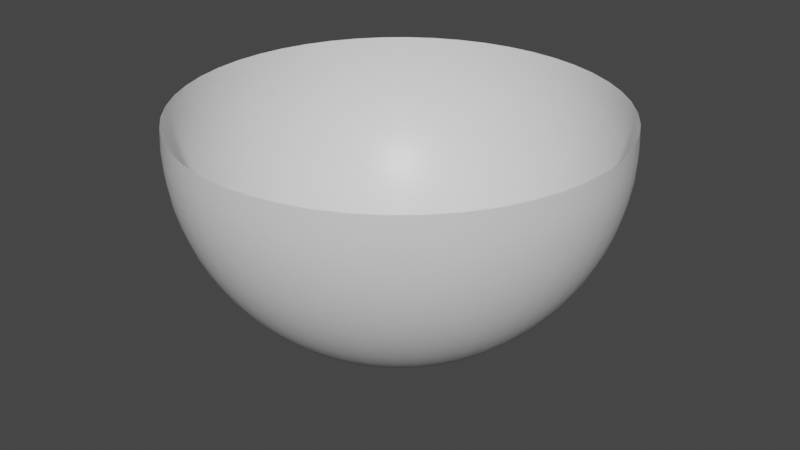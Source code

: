 # Source: CloudSphere.blend  (saved by Blender 3.2.14; exported with 4.5.12 LTS)
import bpy
from mathutils import Matrix  # noqa: F401  (used for matrix-valued properties, if any)

bpy.ops.wm.read_factory_settings(use_empty=True)
scene = bpy.context.scene
scene.name = 'Scene'

# ---- collections
col_collection = bpy.data.collections.new('Collection'); scene.collection.children.link(col_collection)

# ---- materials (node trees are filled in below, after node groups)
mat_material = bpy.data.materials.new('Material')
mat_material.alpha_threshold = 0.0
mat_material.use_transparent_shadow = False
mat_material.line_color = (0.0, 0.0, 0.0, 1.0)

# ---- material node trees
mat_material.use_nodes = True; mat_material.node_tree.nodes.clear()
_N = mat_material.node_tree.nodes; _L = mat_material.node_tree.links
n0 = _N.new('ShaderNodeOutputMaterial'); n0.name = 'Material Output'; n0.location = (300, 300)
n1 = _N.new('ShaderNodeBsdfPrincipled'); n1.name = 'Principled BSDF'; n1.location = (10, 300)
n1.distribution = 'GGX'
n1.subsurface_method = 'BURLEY'
n1.inputs[2].default_value = 0.4
n1.inputs[3].default_value = 1.45
n1.inputs[27].default_value = (0.0, 0.0, 0.0, 1.0)
n1.inputs[28].default_value = 1.0
_L.new(n1.outputs[0], n0.inputs[0])
n0.is_active_output = True

# ---- world
world_world = bpy.data.worlds.new('World'); scene.world = world_world
world_world.use_nodes = True; world_world.node_tree.nodes.clear()
_N = world_world.node_tree.nodes; _L = world_world.node_tree.links
n0 = _N.new('ShaderNodeOutputWorld'); n0.name = 'World Output'; n0.location = (300, 300)
n1 = _N.new('ShaderNodeBackground'); n1.name = 'Background'; n1.location = (10, 300)
n1.inputs[0].default_value = (0.05088, 0.05088, 0.05088, 1.0)
_L.new(n1.outputs[0], n0.inputs[0])
n0.is_active_output = True
world_world.color = (0.05088, 0.05088, 0.05088)
world_world.use_sun_shadow = False
world_world.sun_shadow_jitter_overblur = 0.0

# ---- meshes
me_cloudsphere = bpy.data.meshes.new('CloudSphere')
me_cloudsphere.from_pydata([(0.0, 0.9952, 0.09802), (0.0, 1.0, -1.629e-07), (0.0, 0.9808, -0.1951), (0.0, 0.9569, -0.2903), (0.0, 0.9239, -0.3827), (0.0, 0.8819, -0.4714), (0.0, 0.8315, -0.5556), (0.0, 0.773, -0.6344), (0.0, 0.7071, -0.7071), (0.0, 0.6344, -0.773), (0.0, 0.5556, -0.8315), (0.0, 0.4714, -0.8819), (0.0, 0.3827, -0.9239), (0.0, 0.2903, -0.9569), (0.0, 0.1951, -0.9808), (-3.545e-08, 0.007681, -0.9952), (0.1299, 0.9867, 0.09802), (0.1305, 0.9914, -1.629e-07), (0.1299, 0.9867, -0.09802), (0.128, 0.9724, -0.1951), (0.1249, 0.9488, -0.2903), (0.1206, 0.916, -0.3827), (0.1151, 0.8744, -0.4714), (0.1085, 0.8244, -0.5556), (0.1009, 0.7664, -0.6344), (0.0923, 0.7011, -0.7071), (0.0828, 0.629, -0.773), (0.07252, 0.5508, -0.8315), (0.06153, 0.4674, -0.8819), (0.04995, 0.3794, -0.9239), (0.03789, 0.2878, -0.9569), (0.02546, 0.1934, -0.9808), (0.001003, 0.007615, -0.9952), (0.2576, 0.9613, 0.09802), (0.2588, 0.9659, -1.629e-07), (0.2576, 0.9613, -0.09802), (0.2538, 0.9474, -0.1951), (0.2477, 0.9243, -0.2903), (0.2391, 0.8924, -0.3827), (0.2283, 0.8519, -0.4714), (0.2152, 0.8031, -0.5556), (0.2001, 0.7467, -0.6344), (0.183, 0.683, -0.7071), (0.1642, 0.6128, -0.773), (0.1438, 0.5366, -0.8315), (0.122, 0.4553, -0.8819), (0.09905, 0.3696, -0.9239), (0.07513, 0.2804, -0.9569), (0.05049, 0.1884, -0.9808), (0.001988, 0.007419, -0.9952), (0.3808, 0.9194, 0.09802), (0.3827, 0.9239, -1.629e-07), (0.3808, 0.9194, -0.09802), (0.3753, 0.9061, -0.1951), (0.3662, 0.8841, -0.2903), (0.3536, 0.8536, -0.3827), (0.3375, 0.8148, -0.4714), (0.3182, 0.7682, -0.5556), (0.2958, 0.7142, -0.6344), (0.2706, 0.6533, -0.7071), (0.2428, 0.5861, -0.773), (0.2126, 0.5133, -0.8315), (0.1804, 0.4355, -0.8819), (0.1464, 0.3536, -0.9239), (0.1111, 0.2682, -0.9569), (0.07466, 0.1802, -0.9808), (0.00294, 0.007096, -0.9952), (0.4976, 0.8619, 0.09802), (0.5, 0.866, -1.629e-07), (0.4976, 0.8619, -0.09802), (0.4904, 0.8494, -0.1951), (0.4785, 0.8287, -0.2903), (0.4619, 0.8001, -0.3827), (0.441, 0.7638, -0.4714), (0.4157, 0.7201, -0.5556), (0.3865, 0.6694, -0.6344), (0.3536, 0.6124, -0.7071), (0.3172, 0.5494, -0.773), (0.2778, 0.4811, -0.8315), (0.2357, 0.4082, -0.8819), (0.1913, 0.3314, -0.9239), (0.1451, 0.2514, -0.9569), (0.09755, 0.169, -0.9808), (0.003841, 0.006652, -0.9952), (0.6058, 0.7895, 0.09802), (0.6088, 0.7934, -1.629e-07), (0.6058, 0.7895, -0.09802), (0.5971, 0.7781, -0.1951), (0.5825, 0.7592, -0.2903), (0.5624, 0.733, -0.3827), (0.5369, 0.6997, -0.4714), (0.5062, 0.6596, -0.5556), (0.4706, 0.6133, -0.6344), (0.4305, 0.561, -0.7071), (0.3862, 0.5033, -0.773), (0.3382, 0.4408, -0.8315), (0.287, 0.374, -0.8819), (0.233, 0.3036, -0.9239), (0.1767, 0.2303, -0.9569), (0.1188, 0.1548, -0.9808), (0.004676, 0.006094, -0.9952), (0.7037, 0.7037, 0.09802), (0.7071, 0.7071, -1.629e-07), (0.7037, 0.7037, -0.09802), (0.6935, 0.6935, -0.1951), (0.6767, 0.6767, -0.2903), (0.6533, 0.6533, -0.3827), (0.6236, 0.6236, -0.4714), (0.5879, 0.5879, -0.5556), (0.5466, 0.5466, -0.6344), (0.5, 0.5, -0.7071), (0.4486, 0.4486, -0.773), (0.3928, 0.3928, -0.8315), (0.3333, 0.3333, -0.8819), (0.2706, 0.2706, -0.9239), (0.2053, 0.2053, -0.9569), (0.1379, 0.1379, -0.9808), (0.005432, 0.005431, -0.9952), (0.7895, 0.6058, 0.09802), (0.7934, 0.6088, -1.629e-07), (0.7895, 0.6058, -0.09802), (0.7781, 0.5971, -0.1951), (0.7592, 0.5825, -0.2903), (0.733, 0.5624, -0.3827), (0.6997, 0.5369, -0.4714), (0.6596, 0.5062, -0.5556), (0.6133, 0.4706, -0.6344), (0.561, 0.4305, -0.7071), (0.5033, 0.3862, -0.773), (0.4408, 0.3382, -0.8315), (0.374, 0.287, -0.8819), (0.3036, 0.233, -0.9239), (0.2303, 0.1767, -0.9569), (0.1548, 0.1188, -0.9808), (0.006094, 0.004676, -0.9952), (0.8619, 0.4976, 0.09802), (0.866, 0.5, -1.629e-07), (0.8619, 0.4976, -0.09802), (0.8494, 0.4904, -0.1951), (0.8287, 0.4785, -0.2903), (0.8001, 0.4619, -0.3827), (0.7638, 0.441, -0.4714), (0.7201, 0.4157, -0.5556), (0.6694, 0.3865, -0.6344), (0.6124, 0.3536, -0.7071), (0.5494, 0.3172, -0.773), (0.4811, 0.2778, -0.8315), (0.4082, 0.2357, -0.8819), (0.3314, 0.1913, -0.9239), (0.2514, 0.1451, -0.9569), (0.169, 0.09754, -0.9808), (0.006653, 0.00384, -0.9952), (0.9194, 0.3808, 0.09802), (0.9239, 0.3827, -1.629e-07), (0.9194, 0.3808, -0.09802), (0.9061, 0.3753, -0.1951), (0.8841, 0.3662, -0.2903), (0.8536, 0.3536, -0.3827), (0.8148, 0.3375, -0.4714), (0.7682, 0.3182, -0.5556), (0.7142, 0.2958, -0.6344), (0.6533, 0.2706, -0.7071), (0.5861, 0.2428, -0.773), (0.5133, 0.2126, -0.8315), (0.4355, 0.1804, -0.8819), (0.3536, 0.1464, -0.9239), (0.2682, 0.1111, -0.9569), (0.1802, 0.07466, -0.9808), (0.007097, 0.002939, -0.9952), (0.9613, 0.2576, 0.09802), (0.9659, 0.2588, -1.629e-07), (0.9613, 0.2576, -0.09802), (0.9474, 0.2538, -0.1951), (0.9243, 0.2477, -0.2903), (0.8924, 0.2391, -0.3827), (0.8519, 0.2283, -0.4714), (0.8031, 0.2152, -0.5556), (0.7467, 0.2001, -0.6344), (0.683, 0.183, -0.7071), (0.6128, 0.1642, -0.773), (0.5366, 0.1438, -0.8315), (0.4553, 0.122, -0.8819), (0.3696, 0.09905, -0.9239), (0.2804, 0.07513, -0.9569), (0.1884, 0.05049, -0.9808), (0.00742, 0.001987, -0.9952), (0.9867, 0.1299, 0.09802), (0.9914, 0.1305, -1.629e-07), (0.9867, 0.1299, -0.09802), (0.9724, 0.128, -0.1951), (0.9488, 0.1249, -0.2903), (0.916, 0.1206, -0.3827), (0.8744, 0.1151, -0.4714), (0.8244, 0.1085, -0.5556), (0.7664, 0.1009, -0.6344), (0.7011, 0.0923, -0.7071), (0.629, 0.0828, -0.773), (0.5508, 0.07252, -0.8315), (0.4674, 0.06153, -0.8819), (0.3794, 0.04995, -0.9239), (0.2878, 0.03789, -0.9569), (0.1934, 0.02546, -0.9808), (0.007616, 0.001002, -0.9952), (0.9952, -9.307e-07, 0.09802), (1.0, -9.009e-07, -1.629e-07), (0.9952, -9.307e-07, -0.09802), (0.9808, -8.711e-07, -0.1951), (0.9569, -8.264e-07, -0.2903), (0.9239, -9.456e-07, -0.3827), (0.8819, -8.637e-07, -0.4714), (0.8315, -8.339e-07, -0.5556), (0.773, -8.637e-07, -0.6344), (0.7071, -8.786e-07, -0.7071), (0.6344, -8.86e-07, -0.773), (0.5556, -7.892e-07, -0.8315), (0.4714, -8.19e-07, -0.8819), (0.3827, -8.376e-07, -0.9239), (0.2903, -7.817e-07, -0.9569), (0.1951, -7.966e-07, -0.9808), (0.007682, -7.98e-07, -0.9952), (0.9867, -0.1299, 0.09802), (0.9914, -0.1305, -1.629e-07), (0.9867, -0.1299, -0.09802), (0.9724, -0.128, -0.1951), (0.9488, -0.1249, -0.2903), (0.916, -0.1206, -0.3827), (0.8744, -0.1151, -0.4714), (0.8244, -0.1085, -0.5556), (0.7664, -0.1009, -0.6344), (0.7011, -0.0923, -0.7071), (0.629, -0.08281, -0.773), (0.5508, -0.07252, -0.8315), (0.4674, -0.06153, -0.8819), (0.3794, -0.04995, -0.9239), (0.2878, -0.03789, -0.9569), (0.1934, -0.02547, -0.9808), (0.007616, -0.001003, -0.9952), (0.9613, -0.2576, 0.09802), (0.9659, -0.2588, -1.629e-07), (0.9613, -0.2576, -0.09802), (0.9474, -0.2538, -0.1951), (0.9243, -0.2477, -0.2903), (0.8924, -0.2391, -0.3827), (0.8519, -0.2283, -0.4714), (0.8031, -0.2152, -0.5556), (0.7467, -0.2001, -0.6344), (0.683, -0.183, -0.7071), (0.6128, -0.1642, -0.773), (0.5366, -0.1438, -0.8315), (0.4553, -0.122, -0.8819), (0.3696, -0.09905, -0.9239), (0.2804, -0.07513, -0.9569), (0.1884, -0.05049, -0.9808), (0.00742, -0.001989, -0.9952), (0.9194, -0.3808, 0.09802), (0.9239, -0.3827, -1.629e-07), (0.9194, -0.3808, -0.09802), (0.9061, -0.3753, -0.1951), (0.8841, -0.3662, -0.2903), (0.8536, -0.3536, -0.3827), (0.8148, -0.3375, -0.4714), (0.7682, -0.3182, -0.5556), (0.7142, -0.2958, -0.6344), (0.6533, -0.2706, -0.7071), (0.5861, -0.2428, -0.773), (0.5133, -0.2126, -0.8315), (0.4355, -0.1804, -0.8819), (0.3536, -0.1464, -0.9239), (0.2682, -0.1111, -0.9569), (0.1802, -0.07466, -0.9808), (0.007097, -0.00294, -0.9952), (0.8619, -0.4976, 0.09802), (0.866, -0.5, -1.629e-07), (0.8619, -0.4976, -0.09802), (0.8494, -0.4904, -0.1951), (0.8287, -0.4785, -0.2903), (0.8001, -0.4619, -0.3827), (0.7638, -0.441, -0.4714), (0.7201, -0.4157, -0.5556), (0.6694, -0.3865, -0.6344), (0.6124, -0.3536, -0.7071), (0.5494, -0.3172, -0.773), (0.4811, -0.2778, -0.8315), (0.4082, -0.2357, -0.8819), (0.3314, -0.1913, -0.9239), (0.2514, -0.1451, -0.9569), (0.169, -0.09755, -0.9808), (0.006653, -0.003842, -0.9952), (0.7895, -0.6058, 0.09802), (0.7934, -0.6088, -1.629e-07), (0.7895, -0.6058, -0.09802), (0.7781, -0.5971, -0.1951), (0.7592, -0.5825, -0.2903), (0.733, -0.5624, -0.3827), (0.6997, -0.5369, -0.4714), (0.6597, -0.5062, -0.5556), (0.6133, -0.4706, -0.6344), (0.561, -0.4305, -0.7071), (0.5033, -0.3862, -0.773), (0.4408, -0.3382, -0.8315), (0.374, -0.287, -0.8819), (0.3036, -0.233, -0.9239), (0.2303, -0.1767, -0.9569), (0.1548, -0.1188, -0.9808), (0.006094, -0.004677, -0.9952), (0.7037, -0.7037, 0.09802), (0.7071, -0.7071, -1.629e-07), (0.7037, -0.7037, -0.09802), (0.6935, -0.6935, -0.1951), (0.6767, -0.6767, -0.2903), (0.6533, -0.6533, -0.3827), (0.6236, -0.6236, -0.4714), (0.5879, -0.5879, -0.5556), (0.5466, -0.5466, -0.6344), (0.5, -0.5, -0.7071), (0.4486, -0.4486, -0.773), (0.3928, -0.3928, -0.8315), (0.3333, -0.3333, -0.8819), (0.2706, -0.2706, -0.9239), (0.2053, -0.2053, -0.9569), (0.1379, -0.138, -0.9808), (0.005432, -0.005433, -0.9952), (0.6058, -0.7895, 0.09802), (0.6088, -0.7934, -1.629e-07), (0.6058, -0.7895, -0.09802), (0.5971, -0.7781, -0.1951), (0.5825, -0.7592, -0.2903), (0.5624, -0.733, -0.3827), (0.5369, -0.6997, -0.4714), (0.5062, -0.6597, -0.5556), (0.4706, -0.6133, -0.6344), (0.4305, -0.561, -0.7071), (0.3862, -0.5033, -0.773), (0.3382, -0.4408, -0.8315), (0.287, -0.374, -0.8819), (0.233, -0.3036, -0.9239), (0.1767, -0.2303, -0.9569), (0.1188, -0.1548, -0.9808), (0.004676, -0.006095, -0.9952), (0.4976, -0.8619, 0.09802), (0.5, -0.866, -1.629e-07), (0.4976, -0.8619, -0.09802), (0.4904, -0.8494, -0.1951), (0.4785, -0.8287, -0.2903), (0.4619, -0.8001, -0.3827), (0.441, -0.7638, -0.4714), (0.4157, -0.7201, -0.5556), (0.3865, -0.6694, -0.6344), (0.3536, -0.6124, -0.7071), (0.3172, -0.5494, -0.773), (0.2778, -0.4811, -0.8315), (0.2357, -0.4082, -0.8819), (0.1913, -0.3314, -0.9239), (0.1451, -0.2514, -0.9569), (0.09755, -0.169, -0.9808), (0.003841, -0.006653, -0.9952), (0.3808, -0.9194, 0.09802), (0.3827, -0.9239, -1.629e-07), (0.3808, -0.9194, -0.09802), (0.3753, -0.9061, -0.1951), (0.3662, -0.8841, -0.2903), (0.3536, -0.8536, -0.3827), (0.3375, -0.8148, -0.4714), (0.3182, -0.7682, -0.5556), (0.2958, -0.7142, -0.6344), (0.2706, -0.6533, -0.7071), (0.2428, -0.5861, -0.773), (0.2126, -0.5133, -0.8315), (0.1804, -0.4355, -0.8819), (0.1464, -0.3536, -0.9239), (0.1111, -0.2682, -0.9569), (0.07466, -0.1802, -0.9808), (0.00294, -0.007098, -0.9952), (0.2576, -0.9613, 0.09802), (0.2588, -0.9659, -1.629e-07), (0.2576, -0.9613, -0.09802), (0.2538, -0.9474, -0.1951), (0.2477, -0.9243, -0.2903), (0.2391, -0.8924, -0.3827), (0.2283, -0.8519, -0.4714), (0.2152, -0.8031, -0.5556), (0.2001, -0.7467, -0.6344), (0.183, -0.683, -0.7071), (0.1642, -0.6128, -0.773), (0.1438, -0.5366, -0.8315), (0.122, -0.4553, -0.8819), (0.09905, -0.3696, -0.9239), (0.07513, -0.2804, -0.9569), (0.05049, -0.1884, -0.9808), (0.001988, -0.007421, -0.9952), (0.1299, -0.9867, 0.09802), (0.1305, -0.9914, -1.629e-07), (0.1299, -0.9867, -0.09802), (0.128, -0.9724, -0.1951), (0.1249, -0.9488, -0.2903), (0.1206, -0.916, -0.3827), (0.1151, -0.8744, -0.4714), (0.1085, -0.8244, -0.5556), (0.1009, -0.7664, -0.6344), (0.0923, -0.7011, -0.7071), (0.08281, -0.629, -0.773), (0.07252, -0.5508, -0.8315), (0.06153, -0.4674, -0.8819), (0.04995, -0.3794, -0.9239), (0.03789, -0.2878, -0.9569), (0.02546, -0.1934, -0.9808), (0.001003, -0.007617, -0.9952), (-2.934e-08, -0.9952, 0.09802), (-1.187e-07, -1.0, -1.629e-07), (-2.934e-08, -0.9952, -0.09802), (3.026e-08, -0.9808, -0.1951), (4.517e-08, -0.9569, -0.2903), (-1.635e-07, -0.9239, -0.3827), (-3.679e-08, -0.8819, -0.4714), (1.122e-07, -0.8315, -0.5556), (1.122e-07, -0.773, -0.6344), (-1.262e-07, -0.7071, -0.7071), (-2.189e-08, -0.6344, -0.773), (8.987e-08, -0.5556, -0.8315), (-6.988e-09, -0.4714, -0.8819), (1.536e-08, -0.3827, -0.9239), (6.379e-08, -0.2903, -0.9569), (2.468e-08, -0.1951, -0.9808), (-3.716e-08, -0.007683, -0.9952), (-0.1299, -0.9867, 0.09802), (-0.1305, -0.9914, -1.629e-07), (-0.1299, -0.9867, -0.09802), (-0.128, -0.9724, -0.1951), (-0.1249, -0.9488, -0.2903), (-0.1206, -0.916, -0.3827), (-0.1151, -0.8744, -0.4714), (-0.1085, -0.8244, -0.5556), (-0.1009, -0.7664, -0.6344), (-0.0923, -0.7011, -0.7071), (-0.08281, -0.629, -0.773), (-0.07252, -0.5508, -0.8315), (-0.06153, -0.4674, -0.8819), (-0.04995, -0.3794, -0.9239), (-0.03789, -0.2878, -0.9569), (-0.02546, -0.1934, -0.9808), (-0.001003, -0.007617, -0.9952), (-0.2576, -0.9613, 0.09802), (-0.2588, -0.9659, -1.629e-07), (-0.2576, -0.9613, -0.09802), (-0.2538, -0.9474, -0.1951), (-0.2477, -0.9243, -0.2903), (-0.2391, -0.8924, -0.3827), (-0.2283, -0.8519, -0.4714), (-0.2152, -0.8031, -0.5556), (-0.2001, -0.7467, -0.6344), (-0.183, -0.683, -0.7071), (-0.1642, -0.6128, -0.773), (-0.1438, -0.5366, -0.8315), (-0.122, -0.4553, -0.8819), (-0.09905, -0.3696, -0.9239), (-0.07513, -0.2804, -0.9569), (-0.05049, -0.1884, -0.9808), (-0.001988, -0.007421, -0.9952), (-0.3808, -0.9194, 0.09802), (-0.3827, -0.9239, -1.629e-07), (-0.3808, -0.9194, -0.09802), (-0.3753, -0.9061, -0.1951), (-0.3662, -0.8841, -0.2903), (-0.3536, -0.8536, -0.3827), (-0.3375, -0.8148, -0.4714), (-0.3182, -0.7682, -0.5556), (-0.2958, -0.7142, -0.6344), (-0.2706, -0.6533, -0.7071), (-0.2428, -0.5861, -0.773), (-0.2126, -0.5133, -0.8315), (-0.1804, -0.4355, -0.8819), (-0.1464, -0.3536, -0.9239), (-0.1111, -0.2682, -0.9569), (-0.07466, -0.1802, -0.9808), (-0.00294, -0.007098, -0.9952), (-0.4976, -0.8619, 0.09802), (-0.5, -0.866, -1.629e-07), (-0.4976, -0.8619, -0.09802), (-0.4904, -0.8494, -0.1951), (-0.4785, -0.8287, -0.2903), (-0.4619, -0.8001, -0.3827), (-0.441, -0.7638, -0.4714), (-0.4157, -0.7201, -0.5556), (-0.3865, -0.6694, -0.6344), (-0.3536, -0.6124, -0.7071), (-0.3172, -0.5494, -0.773), (-0.2778, -0.4811, -0.8315), (-0.2357, -0.4082, -0.8819), (-0.1913, -0.3314, -0.9239), (-0.1451, -0.2514, -0.9569), (-0.09755, -0.169, -0.9808), (-0.003841, -0.006653, -0.9952), (-0.6058, -0.7895, 0.09802), (-0.6088, -0.7934, -1.629e-07), (-0.6058, -0.7895, -0.09802), (-0.5971, -0.7781, -0.1951), (-0.5825, -0.7592, -0.2903), (-0.5624, -0.733, -0.3827), (-0.5369, -0.6997, -0.4714), (-0.5062, -0.6597, -0.5556), (-0.4706, -0.6133, -0.6344), (-0.4305, -0.561, -0.7071), (-0.3862, -0.5033, -0.773), (-0.3382, -0.4408, -0.8315), (-0.287, -0.374, -0.8819), (-0.233, -0.3036, -0.9239), (-0.1767, -0.2303, -0.9569), (-0.1188, -0.1548, -0.9808), (-0.004676, -0.006095, -0.9952), (-0.7037, -0.7037, 0.09802), (-0.7071, -0.7071, -1.629e-07), (-0.7037, -0.7037, -0.09802), (-0.6935, -0.6935, -0.1951), (-0.6767, -0.6767, -0.2903), (-0.6533, -0.6533, -0.3827), (-0.6236, -0.6236, -0.4714), (-0.5879, -0.5879, -0.5556), (-0.5466, -0.5466, -0.6344), (-0.5, -0.5, -0.7071), (-0.4486, -0.4486, -0.773), (-0.3928, -0.3928, -0.8315), (-0.3333, -0.3333, -0.8819), (-0.2706, -0.2706, -0.9239), (-0.2053, -0.2053, -0.9569), (-0.1379, -0.138, -0.9808), (-0.005432, -0.005433, -0.9952), (-0.7895, -0.6058, 0.09802), (-0.7934, -0.6088, -1.629e-07), (-0.7895, -0.6058, -0.09802), (-0.7781, -0.5971, -0.1951), (-0.7592, -0.5825, -0.2903), (-0.733, -0.5624, -0.3827), (-0.6997, -0.5369, -0.4714), (-0.6597, -0.5062, -0.5556), (-0.6133, -0.4706, -0.6344), (-0.561, -0.4305, -0.7071), (-0.5033, -0.3862, -0.773), (-0.4408, -0.3382, -0.8315), (-0.374, -0.287, -0.8819), (-0.3036, -0.233, -0.9239), (-0.2303, -0.1767, -0.9569), (-0.1548, -0.1188, -0.9808), (-0.006094, -0.004677, -0.9952), (-0.8619, -0.4976, 0.09802), (-0.866, -0.5, -1.629e-07), (-0.8619, -0.4976, -0.09802), (-0.8494, -0.4904, -0.1951), (-0.8287, -0.4785, -0.2903), (-0.8001, -0.4619, -0.3827), (-0.7638, -0.441, -0.4714), (-0.7201, -0.4157, -0.5556), (-0.6694, -0.3865, -0.6344), (-0.6124, -0.3536, -0.7071), (-0.5494, -0.3172, -0.773), (-0.4811, -0.2778, -0.8315), (-0.4082, -0.2357, -0.8819), (-0.3314, -0.1913, -0.9239), (-0.2514, -0.1451, -0.9569), (-0.169, -0.09755, -0.9808), (-0.006653, -0.003842, -0.9952), (-0.9194, -0.3808, 0.09802), (-0.9239, -0.3827, -1.629e-07), (-0.9194, -0.3808, -0.09802), (-0.9061, -0.3753, -0.1951), (-0.8841, -0.3662, -0.2903), (-0.8536, -0.3536, -0.3827), (-0.8148, -0.3375, -0.4714), (-0.7682, -0.3182, -0.5556), (-0.7142, -0.2958, -0.6344), (-0.6533, -0.2706, -0.7071), (-0.5861, -0.2428, -0.773), (-0.5133, -0.2126, -0.8315), (-0.4355, -0.1804, -0.8819), (-0.3536, -0.1464, -0.9239), (-0.2682, -0.1111, -0.9569), (-0.1802, -0.07466, -0.9808), (-0.007097, -0.00294, -0.9952), (-0.9613, -0.2576, 0.09802), (-0.9659, -0.2588, -1.629e-07), (-0.9613, -0.2576, -0.09802), (-0.9474, -0.2538, -0.1951), (-0.9243, -0.2477, -0.2903), (-0.8924, -0.2391, -0.3827), (-0.8519, -0.2283, -0.4714), (-0.8031, -0.2152, -0.5556), (-0.7467, -0.2001, -0.6344), (-0.683, -0.183, -0.7071), (-0.6128, -0.1642, -0.773), (-0.5366, -0.1438, -0.8315), (-0.4553, -0.122, -0.8819), (-0.3696, -0.09905, -0.9239), (-0.2804, -0.07513, -0.9569), (-0.1884, -0.05049, -0.9808), (-0.00742, -0.001989, -0.9952), (-0.9867, -0.1299, 0.09802), (-0.9914, -0.1305, -1.629e-07), (-0.9867, -0.1299, -0.09802), (-0.9724, -0.128, -0.1951), (-0.9488, -0.1249, -0.2903), (-0.916, -0.1206, -0.3827), (-0.8744, -0.1151, -0.4714), (-0.8244, -0.1085, -0.5556), (-0.7664, -0.1009, -0.6344), (-0.7011, -0.0923, -0.7071), (-0.629, -0.08281, -0.773), (-0.5508, -0.07252, -0.8315), (-0.4674, -0.06153, -0.8819), (-0.3794, -0.04995, -0.9239), (-0.2878, -0.03789, -0.9569), (-0.1934, -0.02547, -0.9808), (-0.007616, -0.001003, -0.9952), (-0.9952, -7.668e-07, 0.09802), (-1.0, -6.178e-07, -1.629e-07), (-0.9952, -7.668e-07, -0.09802), (-0.9808, -8.562e-07, -0.1951), (-0.9569, -9.754e-07, -0.2903), (-0.9239, -6.327e-07, -0.3827), (-0.8819, -7.892e-07, -0.4714), (-0.8315, -8.935e-07, -0.5556), (-0.773, -8.562e-07, -0.6344), (-0.7071, -6.998e-07, -0.7071), (-0.6344, -8.339e-07, -0.773), (-0.5556, -8.562e-07, -0.8315), (-0.4714, -7.966e-07, -0.8819), (-0.3827, -7.892e-07, -0.9239), (-0.2903, -8.413e-07, -0.9569), (-0.1951, -7.799e-07, -0.9808), (-0.007682, -7.962e-07, -0.9952), (-0.9867, 0.1299, 0.09802), (-0.9914, 0.1305, -1.629e-07), (-0.9867, 0.1299, -0.09802), (-0.9724, 0.128, -0.1951), (-0.9488, 0.1249, -0.2903), (-0.916, 0.1206, -0.3827), (-0.8744, 0.1151, -0.4714), (-0.8244, 0.1085, -0.5556), (-0.7664, 0.1009, -0.6344), (-0.7011, 0.0923, -0.7071), (-0.629, 0.0828, -0.773), (-0.5508, 0.07252, -0.8315), (-0.4674, 0.06153, -0.8819), (-0.3794, 0.04995, -0.9239), (-0.2878, 0.03789, -0.9569), (-0.1934, 0.02546, -0.9808), (-0.007616, 0.001002, -0.9952), (-0.9613, 0.2576, 0.09802), (-0.9659, 0.2588, -1.629e-07), (-0.9613, 0.2576, -0.09802), (-0.9474, 0.2538, -0.1951), (-0.9243, 0.2477, -0.2903), (-0.8924, 0.2391, -0.3827), (-0.8519, 0.2283, -0.4714), (-0.8031, 0.2152, -0.5556), (-0.7467, 0.2001, -0.6344), (-0.683, 0.183, -0.7071), (-0.6128, 0.1642, -0.773), (-0.5366, 0.1438, -0.8315), (-0.4553, 0.122, -0.8819), (-0.3696, 0.09905, -0.9239), (-0.2804, 0.07513, -0.9569), (-0.1884, 0.05049, -0.9808), (-0.00742, 0.001987, -0.9952), (-0.9194, 0.3808, 0.09802), (-0.9239, 0.3827, -1.629e-07), (-0.9194, 0.3808, -0.09802), (-0.9061, 0.3753, -0.1951), (-0.8841, 0.3662, -0.2903), (-0.8536, 0.3536, -0.3827), (-0.8148, 0.3375, -0.4714), (-0.7682, 0.3182, -0.5556), (-0.7142, 0.2958, -0.6344), (-0.6533, 0.2706, -0.7071), (-0.5861, 0.2428, -0.773), (-0.5133, 0.2126, -0.8315), (-0.4355, 0.1804, -0.8819), (-0.3536, 0.1464, -0.9239), (-0.2682, 0.1111, -0.9569), (-0.1802, 0.07466, -0.9808), (-0.007097, 0.002939, -0.9952), (-0.8619, 0.4976, 0.09802), (-0.866, 0.5, -1.629e-07), (-0.8619, 0.4976, -0.09802), (-0.8494, 0.4904, -0.1951), (-0.8287, 0.4785, -0.2903), (-0.8001, 0.4619, -0.3827), (-0.7638, 0.441, -0.4714), (-0.7201, 0.4157, -0.5556), (-0.6694, 0.3865, -0.6344), (-0.6124, 0.3536, -0.7071), (-0.5494, 0.3172, -0.773), (-0.4811, 0.2778, -0.8315), (-0.4082, 0.2357, -0.8819), (-0.3314, 0.1913, -0.9239), (-0.2514, 0.1451, -0.9569), (-0.169, 0.09754, -0.9808), (-0.006653, 0.00384, -0.9952), (-0.7895, 0.6058, 0.09802), (-0.7934, 0.6088, -1.629e-07), (-0.7895, 0.6058, -0.09802), (-0.7781, 0.5971, -0.1951), (-0.7592, 0.5825, -0.2903), (-0.733, 0.5624, -0.3827), (-0.6997, 0.5369, -0.4714), (-0.6597, 0.5062, -0.5556), (-0.6133, 0.4706, -0.6344), (-0.561, 0.4305, -0.7071), (-0.5033, 0.3862, -0.773), (-0.4408, 0.3382, -0.8315), (-0.374, 0.287, -0.8819), (-0.3036, 0.233, -0.9239), (-0.2303, 0.1767, -0.9569), (-0.1548, 0.1188, -0.9808), (-0.006094, 0.004676, -0.9952), (-0.7037, 0.7037, 0.09802), (-0.7071, 0.7071, -1.629e-07), (-0.7037, 0.7037, -0.09802), (-0.6935, 0.6935, -0.1951), (-0.6767, 0.6767, -0.2903), (-0.6533, 0.6533, -0.3827), (-0.6236, 0.6236, -0.4714), (-0.5879, 0.5879, -0.5556), (-0.5466, 0.5466, -0.6344), (-0.5, 0.5, -0.7071), (-0.4486, 0.4486, -0.773), (-0.3928, 0.3928, -0.8315), (-0.3333, 0.3333, -0.8819), (-0.2706, 0.2706, -0.9239), (-0.2053, 0.2053, -0.9569), (-0.1379, 0.1379, -0.9808), (-0.005432, 0.005431, -0.9952), (-0.6058, 0.7895, 0.09802), (-0.6088, 0.7934, -1.629e-07), (-0.6058, 0.7895, -0.09802), (-0.5971, 0.7781, -0.1951), (-0.5825, 0.7592, -0.2903), (-0.5624, 0.733, -0.3827), (-0.5369, 0.6997, -0.4714), (-0.5062, 0.6596, -0.5556), (-0.4706, 0.6133, -0.6344), (-0.4305, 0.561, -0.7071), (-0.3862, 0.5033, -0.773), (-0.3382, 0.4408, -0.8315), (-0.287, 0.374, -0.8819), (-0.233, 0.3036, -0.9239), (-0.1767, 0.2303, -0.9569), (-0.1188, 0.1548, -0.9808), (-0.004676, 0.006094, -0.9952), (-0.4976, 0.8619, 0.09802), (-0.5, 0.866, -1.629e-07), (-0.4976, 0.8619, -0.09802), (-0.4904, 0.8494, -0.1951), (-0.4785, 0.8287, -0.2903), (-0.4619, 0.8001, -0.3827), (-0.441, 0.7638, -0.4714), (-0.4157, 0.7201, -0.5556), (-0.3865, 0.6694, -0.6344), (-0.3536, 0.6124, -0.7071), (-0.3172, 0.5494, -0.773), (-0.2778, 0.4811, -0.8315), (-0.2357, 0.4082, -0.8819), (-0.1913, 0.3314, -0.9239), (-0.1451, 0.2514, -0.9569), (-0.09755, 0.169, -0.9808), (-0.003841, 0.006652, -0.9952), (-0.3808, 0.9194, 0.09802), (-0.3827, 0.9239, -1.629e-07), (-0.3808, 0.9194, -0.09802), (-0.3753, 0.9061, -0.1951), (-0.3662, 0.8841, -0.2903), (-0.3536, 0.8536, -0.3827), (-0.3375, 0.8148, -0.4714), (-0.3182, 0.7682, -0.5556), (-0.2958, 0.7142, -0.6344), (-0.2706, 0.6533, -0.7071), (-0.2428, 0.5861, -0.773), (-0.2126, 0.5133, -0.8315), (-0.1804, 0.4355, -0.8819), (-0.1464, 0.3536, -0.9239), (-0.1111, 0.2682, -0.9569), (-0.07466, 0.1802, -0.9808), (-0.00294, 0.007096, -0.9952), (-0.2576, 0.9613, 0.09802), (-0.2588, 0.9659, -1.629e-07), (-0.2576, 0.9613, -0.09802), (-0.2538, 0.9474, -0.1951), (-0.2477, 0.9243, -0.2903), (-0.2391, 0.8924, -0.3827), (-0.2283, 0.8519, -0.4714), (-0.2152, 0.8031, -0.5556), (-0.2001, 0.7467, -0.6344), (-0.183, 0.683, -0.7071), (-0.1642, 0.6128, -0.773), (-0.1438, 0.5366, -0.8315), (-0.122, 0.4553, -0.8819), (-0.09905, 0.3696, -0.9239), (-0.07513, 0.2804, -0.9569), (-0.05049, 0.1884, -0.9808), (-0.001988, 0.007419, -0.9952), (-0.1299, 0.9867, 0.09802), (-0.1305, 0.9914, -1.629e-07), (-0.1299, 0.9867, -0.09802), (-0.128, 0.9724, -0.1951), (-0.1249, 0.9488, -0.2903), (-0.1206, 0.916, -0.3827), (-0.1151, 0.8744, -0.4714), (-0.1085, 0.8244, -0.5556), (-0.1009, 0.7664, -0.6344), (-0.0923, 0.7011, -0.7071), (-0.08281, 0.629, -0.773), (-0.07252, 0.5508, -0.8315), (-0.06153, 0.4674, -0.8819), (-0.04995, 0.3794, -0.9239), (-0.03789, 0.2878, -0.9569), (-0.02546, 0.1934, -0.9808), (-0.001003, 0.007615, -0.9952), (1.942e-07, 0.9952, -0.09802)], [], [(15, 32, 31, 14), (2, 19, 18, 815), (3, 20, 19, 2), (4, 21, 20, 3), (5, 22, 21, 4), (6, 23, 22, 5), (7, 24, 23, 6), (8, 25, 24, 7), (9, 26, 25, 8), (10, 27, 26, 9), (11, 28, 27, 10), (12, 29, 28, 11), (13, 30, 29, 12), (1, 17, 16, 0), (14, 31, 30, 13), (815, 18, 17, 1), (27, 44, 43, 26), (28, 45, 44, 27), (29, 46, 45, 28), (30, 47, 46, 29), (17, 34, 33, 16), (31, 48, 47, 30), (18, 35, 34, 17), (32, 49, 48, 31), (19, 36, 35, 18), (20, 37, 36, 19), (21, 38, 37, 20), (22, 39, 38, 21), (23, 40, 39, 22), (24, 41, 40, 23), (25, 42, 41, 24), (26, 43, 42, 25), (46, 63, 62, 45), (47, 64, 63, 46), (34, 51, 50, 33), (48, 65, 64, 47), (35, 52, 51, 34), (49, 66, 65, 48), (36, 53, 52, 35), (37, 54, 53, 36), (38, 55, 54, 37), (39, 56, 55, 38), (40, 57, 56, 39), (41, 58, 57, 40), (42, 59, 58, 41), (43, 60, 59, 42), (44, 61, 60, 43), (45, 62, 61, 44), (65, 82, 81, 64), (52, 69, 68, 51), (66, 83, 82, 65), (53, 70, 69, 52), (54, 71, 70, 53), (55, 72, 71, 54), (56, 73, 72, 55), (57, 74, 73, 56), (58, 75, 74, 57), (59, 76, 75, 58), (60, 77, 76, 59), (61, 78, 77, 60), (62, 79, 78, 61), (63, 80, 79, 62), (64, 81, 80, 63), (51, 68, 67, 50), (71, 88, 87, 70), (72, 89, 88, 71), (73, 90, 89, 72), (74, 91, 90, 73), (75, 92, 91, 74), (76, 93, 92, 75), (77, 94, 93, 76), (78, 95, 94, 77), (79, 96, 95, 78), (80, 97, 96, 79), (81, 98, 97, 80), (68, 85, 84, 67), (82, 99, 98, 81), (69, 86, 85, 68), (83, 100, 99, 82), (70, 87, 86, 69), (90, 107, 106, 89), (91, 108, 107, 90), (92, 109, 108, 91), (93, 110, 109, 92), (94, 111, 110, 93), (95, 112, 111, 94), (96, 113, 112, 95), (97, 114, 113, 96), (98, 115, 114, 97), (85, 102, 101, 84), (99, 116, 115, 98), (86, 103, 102, 85), (100, 117, 116, 99), (87, 104, 103, 86), (88, 105, 104, 87), (89, 106, 105, 88), (109, 126, 125, 108), (110, 127, 126, 109), (111, 128, 127, 110), (112, 129, 128, 111), (113, 130, 129, 112), (114, 131, 130, 113), (115, 132, 131, 114), (102, 119, 118, 101), (116, 133, 132, 115), (103, 120, 119, 102), (117, 134, 133, 116), (104, 121, 120, 103), (105, 122, 121, 104), (106, 123, 122, 105), (107, 124, 123, 106), (108, 125, 124, 107), (128, 145, 144, 127), (129, 146, 145, 128), (130, 147, 146, 129), (131, 148, 147, 130), (132, 149, 148, 131), (119, 136, 135, 118), (133, 150, 149, 132), (120, 137, 136, 119), (134, 151, 150, 133), (121, 138, 137, 120), (122, 139, 138, 121), (123, 140, 139, 122), (124, 141, 140, 123), (125, 142, 141, 124), (126, 143, 142, 125), (127, 144, 143, 126), (147, 164, 163, 146), (148, 165, 164, 147), (149, 166, 165, 148), (136, 153, 152, 135), (150, 167, 166, 149), (137, 154, 153, 136), (151, 168, 167, 150), (138, 155, 154, 137), (139, 156, 155, 138), (140, 157, 156, 139), (141, 158, 157, 140), (142, 159, 158, 141), (143, 160, 159, 142), (144, 161, 160, 143), (145, 162, 161, 144), (146, 163, 162, 145), (166, 183, 182, 165), (153, 170, 169, 152), (167, 184, 183, 166), (154, 171, 170, 153), (168, 185, 184, 167), (155, 172, 171, 154), (156, 173, 172, 155), (157, 174, 173, 156), (158, 175, 174, 157), (159, 176, 175, 158), (160, 177, 176, 159), (161, 178, 177, 160), (162, 179, 178, 161), (163, 180, 179, 162), (164, 181, 180, 163), (165, 182, 181, 164), (171, 188, 187, 170), (185, 202, 201, 184), (172, 189, 188, 171), (173, 190, 189, 172), (174, 191, 190, 173), (175, 192, 191, 174), (176, 193, 192, 175), (177, 194, 193, 176), (178, 195, 194, 177), (179, 196, 195, 178), (180, 197, 196, 179), (181, 198, 197, 180), (182, 199, 198, 181), (183, 200, 199, 182), (170, 187, 186, 169), (184, 201, 200, 183), (190, 207, 206, 189), (191, 208, 207, 190), (192, 209, 208, 191), (193, 210, 209, 192), (194, 211, 210, 193), (195, 212, 211, 194), (196, 213, 212, 195), (197, 214, 213, 196), (198, 215, 214, 197), (199, 216, 215, 198), (200, 217, 216, 199), (187, 204, 203, 186), (201, 218, 217, 200), (188, 205, 204, 187), (202, 219, 218, 201), (189, 206, 205, 188), (209, 226, 225, 208), (210, 227, 226, 209), (211, 228, 227, 210), (212, 229, 228, 211), (213, 230, 229, 212), (214, 231, 230, 213), (215, 232, 231, 214), (216, 233, 232, 215), (217, 234, 233, 216), (204, 221, 220, 203), (218, 235, 234, 217), (205, 222, 221, 204), (219, 236, 235, 218), (206, 223, 222, 205), (207, 224, 223, 206), (208, 225, 224, 207), (228, 245, 244, 227), (229, 246, 245, 228), (230, 247, 246, 229), (231, 248, 247, 230), (232, 249, 248, 231), (233, 250, 249, 232), (234, 251, 250, 233), (221, 238, 237, 220), (235, 252, 251, 234), (222, 239, 238, 221), (236, 253, 252, 235), (223, 240, 239, 222), (224, 241, 240, 223), (225, 242, 241, 224), (226, 243, 242, 225), (227, 244, 243, 226), (247, 264, 263, 246), (248, 265, 264, 247), (249, 266, 265, 248), (250, 267, 266, 249), (251, 268, 267, 250), (238, 255, 254, 237), (252, 269, 268, 251), (239, 256, 255, 238), (253, 270, 269, 252), (240, 257, 256, 239), (241, 258, 257, 240), (242, 259, 258, 241), (243, 260, 259, 242), (244, 261, 260, 243), (245, 262, 261, 244), (246, 263, 262, 245), (266, 283, 282, 265), (267, 284, 283, 266), (268, 285, 284, 267), (255, 272, 271, 254), (269, 286, 285, 268), (256, 273, 272, 255), (270, 287, 286, 269), (257, 274, 273, 256), (258, 275, 274, 257), (259, 276, 275, 258), (260, 277, 276, 259), (261, 278, 277, 260), (262, 279, 278, 261), (263, 280, 279, 262), (264, 281, 280, 263), (265, 282, 281, 264), (285, 302, 301, 284), (272, 289, 288, 271), (286, 303, 302, 285), (273, 290, 289, 272), (287, 304, 303, 286), (274, 291, 290, 273), (275, 292, 291, 274), (276, 293, 292, 275), (277, 294, 293, 276), (278, 295, 294, 277), (279, 296, 295, 278), (280, 297, 296, 279), (281, 298, 297, 280), (282, 299, 298, 281), (283, 300, 299, 282), (284, 301, 300, 283), (304, 321, 320, 303), (291, 308, 307, 290), (292, 309, 308, 291), (293, 310, 309, 292), (294, 311, 310, 293), (295, 312, 311, 294), (296, 313, 312, 295), (297, 314, 313, 296), (298, 315, 314, 297), (299, 316, 315, 298), (300, 317, 316, 299), (301, 318, 317, 300), (302, 319, 318, 301), (289, 306, 305, 288), (303, 320, 319, 302), (290, 307, 306, 289), (310, 327, 326, 309), (311, 328, 327, 310), (312, 329, 328, 311), (313, 330, 329, 312), (314, 331, 330, 313), (315, 332, 331, 314), (316, 333, 332, 315), (317, 334, 333, 316), (318, 335, 334, 317), (319, 336, 335, 318), (306, 323, 322, 305), (320, 337, 336, 319), (307, 324, 323, 306), (321, 338, 337, 320), (308, 325, 324, 307), (309, 326, 325, 308), (329, 346, 345, 328), (330, 347, 346, 329), (331, 348, 347, 330), (332, 349, 348, 331), (333, 350, 349, 332), (334, 351, 350, 333), (335, 352, 351, 334), (336, 353, 352, 335), (323, 340, 339, 322), (337, 354, 353, 336), (324, 341, 340, 323), (338, 355, 354, 337), (325, 342, 341, 324), (326, 343, 342, 325), (327, 344, 343, 326), (328, 345, 344, 327), (348, 365, 364, 347), (349, 366, 365, 348), (350, 367, 366, 349), (351, 368, 367, 350), (352, 369, 368, 351), (353, 370, 369, 352), (340, 357, 356, 339), (354, 371, 370, 353), (341, 358, 357, 340), (355, 372, 371, 354), (342, 359, 358, 341), (343, 360, 359, 342), (344, 361, 360, 343), (345, 362, 361, 344), (346, 363, 362, 345), (347, 364, 363, 346), (367, 384, 383, 366), (368, 385, 384, 367), (369, 386, 385, 368), (370, 387, 386, 369), (357, 374, 373, 356), (371, 388, 387, 370), (358, 375, 374, 357), (372, 389, 388, 371), (359, 376, 375, 358), (360, 377, 376, 359), (361, 378, 377, 360), (362, 379, 378, 361), (363, 380, 379, 362), (364, 381, 380, 363), (365, 382, 381, 364), (366, 383, 382, 365), (386, 403, 402, 385), (387, 404, 403, 386), (374, 391, 390, 373), (388, 405, 404, 387), (375, 392, 391, 374), (389, 406, 405, 388), (376, 393, 392, 375), (377, 394, 393, 376), (378, 395, 394, 377), (379, 396, 395, 378), (380, 397, 396, 379), (381, 398, 397, 380), (382, 399, 398, 381), (383, 400, 399, 382), (384, 401, 400, 383), (385, 402, 401, 384), (391, 408, 407, 390), (405, 422, 421, 404), (392, 409, 408, 391), (406, 423, 422, 405), (393, 410, 409, 392), (394, 411, 410, 393), (395, 412, 411, 394), (396, 413, 412, 395), (397, 414, 413, 396), (398, 415, 414, 397), (399, 416, 415, 398), (400, 417, 416, 399), (401, 418, 417, 400), (402, 419, 418, 401), (403, 420, 419, 402), (404, 421, 420, 403), (410, 427, 426, 409), (411, 428, 427, 410), (412, 429, 428, 411), (413, 430, 429, 412), (414, 431, 430, 413), (415, 432, 431, 414), (416, 433, 432, 415), (417, 434, 433, 416), (418, 435, 434, 417), (419, 436, 435, 418), (420, 437, 436, 419), (421, 438, 437, 420), (408, 425, 424, 407), (422, 439, 438, 421), (409, 426, 425, 408), (423, 440, 439, 422), (429, 446, 445, 428), (430, 447, 446, 429), (431, 448, 447, 430), (432, 449, 448, 431), (433, 450, 449, 432), (434, 451, 450, 433), (435, 452, 451, 434), (436, 453, 452, 435), (437, 454, 453, 436), (438, 455, 454, 437), (425, 442, 441, 424), (439, 456, 455, 438), (426, 443, 442, 425), (440, 457, 456, 439), (427, 444, 443, 426), (428, 445, 444, 427), (451, 468, 467, 450), (452, 469, 468, 451), (453, 470, 469, 452), (454, 471, 470, 453), (455, 472, 471, 454), (442, 459, 458, 441), (456, 473, 472, 455), (443, 460, 459, 442), (457, 474, 473, 456), (444, 461, 460, 443), (445, 462, 461, 444), (446, 463, 462, 445), (447, 464, 463, 446), (448, 465, 464, 447), (449, 466, 465, 448), (450, 467, 466, 449), (470, 487, 486, 469), (471, 488, 487, 470), (472, 489, 488, 471), (459, 476, 475, 458), (473, 490, 489, 472), (460, 477, 476, 459), (474, 491, 490, 473), (461, 478, 477, 460), (462, 479, 478, 461), (463, 480, 479, 462), (464, 481, 480, 463), (465, 482, 481, 464), (466, 483, 482, 465), (467, 484, 483, 466), (468, 485, 484, 467), (469, 486, 485, 468), (489, 506, 505, 488), (476, 493, 492, 475), (490, 507, 506, 489), (477, 494, 493, 476), (491, 508, 507, 490), (478, 495, 494, 477), (479, 496, 495, 478), (480, 497, 496, 479), (481, 498, 497, 480), (482, 499, 498, 481), (483, 500, 499, 482), (484, 501, 500, 483), (485, 502, 501, 484), (486, 503, 502, 485), (487, 504, 503, 486), (488, 505, 504, 487), (508, 525, 524, 507), (495, 512, 511, 494), (496, 513, 512, 495), (497, 514, 513, 496), (498, 515, 514, 497), (499, 516, 515, 498), (500, 517, 516, 499), (501, 518, 517, 500), (502, 519, 518, 501), (503, 520, 519, 502), (504, 521, 520, 503), (505, 522, 521, 504), (506, 523, 522, 505), (493, 510, 509, 492), (507, 524, 523, 506), (494, 511, 510, 493), (514, 531, 530, 513), (515, 532, 531, 514), (516, 533, 532, 515), (517, 534, 533, 516), (518, 535, 534, 517), (519, 536, 535, 518), (520, 537, 536, 519), (521, 538, 537, 520), (522, 539, 538, 521), (523, 540, 539, 522), (510, 527, 526, 509), (524, 541, 540, 523), (511, 528, 527, 510), (525, 542, 541, 524), (512, 529, 528, 511), (513, 530, 529, 512), (533, 550, 549, 532), (534, 551, 550, 533), (535, 552, 551, 534), (536, 553, 552, 535), (537, 554, 553, 536), (538, 555, 554, 537), (539, 556, 555, 538), (540, 557, 556, 539), (527, 544, 543, 526), (541, 558, 557, 540), (528, 545, 544, 527), (542, 559, 558, 541), (529, 546, 545, 528), (530, 547, 546, 529), (531, 548, 547, 530), (532, 549, 548, 531), (552, 569, 568, 551), (553, 570, 569, 552), (554, 571, 570, 553), (555, 572, 571, 554), (556, 573, 572, 555), (557, 574, 573, 556), (544, 561, 560, 543), (558, 575, 574, 557), (545, 562, 561, 544), (559, 576, 575, 558), (546, 563, 562, 545), (547, 564, 563, 546), (548, 565, 564, 547), (549, 566, 565, 548), (550, 567, 566, 549), (551, 568, 567, 550), (571, 588, 587, 570), (572, 589, 588, 571), (573, 590, 589, 572), (574, 591, 590, 573), (561, 578, 577, 560), (575, 592, 591, 574), (562, 579, 578, 561), (576, 593, 592, 575), (563, 580, 579, 562), (564, 581, 580, 563), (565, 582, 581, 564), (566, 583, 582, 565), (567, 584, 583, 566), (568, 585, 584, 567), (569, 586, 585, 568), (570, 587, 586, 569), (590, 607, 606, 589), (591, 608, 607, 590), (578, 595, 594, 577), (592, 609, 608, 591), (579, 596, 595, 578), (593, 610, 609, 592), (580, 597, 596, 579), (581, 598, 597, 580), (582, 599, 598, 581), (583, 600, 599, 582), (584, 601, 600, 583), (585, 602, 601, 584), (586, 603, 602, 585), (587, 604, 603, 586), (588, 605, 604, 587), (589, 606, 605, 588), (595, 612, 611, 594), (609, 626, 625, 608), (596, 613, 612, 595), (610, 627, 626, 609), (597, 614, 613, 596), (598, 615, 614, 597), (599, 616, 615, 598), (600, 617, 616, 599), (601, 618, 617, 600), (602, 619, 618, 601), (603, 620, 619, 602), (604, 621, 620, 603), (605, 622, 621, 604), (606, 623, 622, 605), (607, 624, 623, 606), (608, 625, 624, 607), (614, 631, 630, 613), (615, 632, 631, 614), (616, 633, 632, 615), (617, 634, 633, 616), (618, 635, 634, 617), (619, 636, 635, 618), (620, 637, 636, 619), (621, 638, 637, 620), (622, 639, 638, 621), (623, 640, 639, 622), (624, 641, 640, 623), (625, 642, 641, 624), (612, 629, 628, 611), (626, 643, 642, 625), (613, 630, 629, 612), (627, 644, 643, 626), (633, 650, 649, 632), (634, 651, 650, 633), (635, 652, 651, 634), (636, 653, 652, 635), (637, 654, 653, 636), (638, 655, 654, 637), (639, 656, 655, 638), (640, 657, 656, 639), (641, 658, 657, 640), (642, 659, 658, 641), (629, 646, 645, 628), (643, 660, 659, 642), (630, 647, 646, 629), (644, 661, 660, 643), (631, 648, 647, 630), (632, 649, 648, 631), (652, 669, 668, 651), (653, 670, 669, 652), (654, 671, 670, 653), (655, 672, 671, 654), (656, 673, 672, 655), (657, 674, 673, 656), (658, 675, 674, 657), (659, 676, 675, 658), (646, 663, 662, 645), (660, 677, 676, 659), (647, 664, 663, 646), (661, 678, 677, 660), (648, 665, 664, 647), (649, 666, 665, 648), (650, 667, 666, 649), (651, 668, 667, 650), (671, 688, 687, 670), (672, 689, 688, 671), (673, 690, 689, 672), (674, 691, 690, 673), (675, 692, 691, 674), (676, 693, 692, 675), (663, 680, 679, 662), (677, 694, 693, 676), (664, 681, 680, 663), (678, 695, 694, 677), (665, 682, 681, 664), (666, 683, 682, 665), (667, 684, 683, 666), (668, 685, 684, 667), (669, 686, 685, 668), (670, 687, 686, 669), (690, 707, 706, 689), (691, 708, 707, 690), (692, 709, 708, 691), (693, 710, 709, 692), (680, 697, 696, 679), (694, 711, 710, 693), (681, 698, 697, 680), (695, 712, 711, 694), (682, 699, 698, 681), (683, 700, 699, 682), (684, 701, 700, 683), (685, 702, 701, 684), (686, 703, 702, 685), (687, 704, 703, 686), (688, 705, 704, 687), (689, 706, 705, 688), (709, 726, 725, 708), (710, 727, 726, 709), (697, 714, 713, 696), (711, 728, 727, 710), (698, 715, 714, 697), (712, 729, 728, 711), (699, 716, 715, 698), (700, 717, 716, 699), (701, 718, 717, 700), (702, 719, 718, 701), (703, 720, 719, 702), (704, 721, 720, 703), (705, 722, 721, 704), (706, 723, 722, 705), (707, 724, 723, 706), (708, 725, 724, 707), (728, 745, 744, 727), (715, 732, 731, 714), (729, 746, 745, 728), (716, 733, 732, 715), (717, 734, 733, 716), (718, 735, 734, 717), (719, 736, 735, 718), (720, 737, 736, 719), (721, 738, 737, 720), (722, 739, 738, 721), (723, 740, 739, 722), (724, 741, 740, 723), (725, 742, 741, 724), (726, 743, 742, 725), (727, 744, 743, 726), (714, 731, 730, 713), (734, 751, 750, 733), (735, 752, 751, 734), (736, 753, 752, 735), (737, 754, 753, 736), (738, 755, 754, 737), (739, 756, 755, 738), (740, 757, 756, 739), (741, 758, 757, 740), (742, 759, 758, 741), (743, 760, 759, 742), (744, 761, 760, 743), (731, 748, 747, 730), (745, 762, 761, 744), (732, 749, 748, 731), (746, 763, 762, 745), (733, 750, 749, 732), (753, 770, 769, 752), (754, 771, 770, 753), (755, 772, 771, 754), (756, 773, 772, 755), (757, 774, 773, 756), (758, 775, 774, 757), (759, 776, 775, 758), (760, 777, 776, 759), (761, 778, 777, 760), (748, 765, 764, 747), (762, 779, 778, 761), (749, 766, 765, 748), (763, 780, 779, 762), (750, 767, 766, 749), (751, 768, 767, 750), (752, 769, 768, 751), (772, 789, 788, 771), (773, 790, 789, 772), (774, 791, 790, 773), (775, 792, 791, 774), (776, 793, 792, 775), (777, 794, 793, 776), (778, 795, 794, 777), (765, 782, 781, 764), (779, 796, 795, 778), (766, 783, 782, 765), (780, 797, 796, 779), (767, 784, 783, 766), (768, 785, 784, 767), (769, 786, 785, 768), (770, 787, 786, 769), (771, 788, 787, 770), (791, 808, 807, 790), (792, 809, 808, 791), (793, 810, 809, 792), (794, 811, 810, 793), (795, 812, 811, 794), (782, 799, 798, 781), (796, 813, 812, 795), (783, 800, 799, 782), (797, 814, 813, 796), (784, 801, 800, 783), (785, 802, 801, 784), (786, 803, 802, 785), (787, 804, 803, 786), (788, 805, 804, 787), (789, 806, 805, 788), (790, 807, 806, 789), (810, 11, 10, 809), (811, 12, 11, 810), (812, 13, 12, 811), (799, 1, 0, 798), (813, 14, 13, 812), (800, 815, 1, 799), (814, 15, 14, 813), (801, 2, 815, 800), (802, 3, 2, 801), (803, 4, 3, 802), (804, 5, 4, 803), (805, 6, 5, 804), (806, 7, 6, 805), (807, 8, 7, 806), (808, 9, 8, 807), (809, 10, 9, 808), (15, 814, 797, 780, 763, 746, 729, 712, 695, 678, 661, 644, 627, 610, 593, 576, 559, 542, 525, 508, 491, 474, 457, 440, 423, 406, 389, 372, 355, 338, 321, 304, 287, 270, 253, 236, 219, 202, 185, 168, 151, 134, 117, 100, 83, 66, 49, 32)])
me_cloudsphere.polygons.foreach_set('use_smooth', [True] * 769)
_uv = me_cloudsphere.uv_layers.new(name='UVMap')
_uv.uv.foreach_set('vector', [-0.001381, 0.25, -0.001381, 0.2708, 0.06664, 0.2708, 0.06664, 0.25, 0.4381, 0.25, 0.4381, 0.2708, 0.469, 0.2708, 0.469, 0.25, 0.4071, 0.25, 0.4071, 0.2708, 0.4381, 0.2708, 0.4381, 0.25, 0.3762, 0.25, 0.3762, 0.2708, 0.4071, 0.2708, 0.4071, 0.25, 0.3452, 0.25, 0.3452, 0.2708, 0.3762, 0.2708, 0.3762, 0.25, 0.3143, 0.25, 0.3143, 0.2708, 0.3452, 0.2708, 0.3452, 0.25, 0.2833, 0.25, 0.2833, 0.2708, 0.3143, 0.2708, 0.3143, 0.25, 0.2524, 0.25, 0.2524, 0.2708, 0.2833, 0.2708, 0.2833, 0.25, 0.2214, 0.25, 0.2214, 0.2708, 0.2524, 0.2708, 0.2524, 0.25, 0.1905, 0.25, 0.1905, 0.2708, 0.2214, 0.2708, 0.2214, 0.25, 0.1595, 0.25, 0.1595, 0.2708, 0.1905, 0.2708, 0.1905, 0.25, 0.1285, 0.25, 0.1285, 0.2708, 0.1595, 0.2708, 0.1595, 0.25, 0.09759, 0.25, 0.09759, 0.2708, 0.1285, 0.2708, 0.1285, 0.25, 0.5, 0.25, 0.5, 0.2708, 0.531, 0.2708, 0.531, 0.25, 0.06664, 0.25, 0.06664, 0.2708, 0.09759, 0.2708, 0.09759, 0.25, 0.469, 0.25, 0.469, 0.2708, 0.5, 0.2708, 0.5, 0.25, 0.1905, 0.2708, 0.1905, 0.2917, 0.2214, 0.2917, 0.2214, 0.2708, 0.1595, 0.2708, 0.1595, 0.2917, 0.1905, 0.2917, 0.1905, 0.2708, 0.1285, 0.2708, 0.1285, 0.2917, 0.1595, 0.2917, 0.1595, 0.2708, 0.09759, 0.2708, 0.09759, 0.2917, 0.1285, 0.2917, 0.1285, 0.2708, 0.5, 0.2708, 0.5, 0.2917, 0.531, 0.2917, 0.531, 0.2708, 0.06664, 0.2708, 0.06664, 0.2917, 0.09759, 0.2917, 0.09759, 0.2708, 0.469, 0.2708, 0.469, 0.2917, 0.5, 0.2917, 0.5, 0.2708, -0.001381, 0.2708, -0.001381, 0.2917, 0.06664, 0.2917, 0.06664, 0.2708, 0.4381, 0.2708, 0.4381, 0.2917, 0.469, 0.2917, 0.469, 0.2708, 0.4071, 0.2708, 0.4071, 0.2917, 0.4381, 0.2917, 0.4381, 0.2708, 0.3762, 0.2708, 0.3762, 0.2917, 0.4071, 0.2917, 0.4071, 0.2708, 0.3452, 0.2708, 0.3452, 0.2917, 0.3762, 0.2917, 0.3762, 0.2708, 0.3143, 0.2708, 0.3143, 0.2917, 0.3452, 0.2917, 0.3452, 0.2708, 0.2833, 0.2708, 0.2833, 0.2917, 0.3143, 0.2917, 0.3143, 0.2708, 0.2524, 0.2708, 0.2524, 0.2917, 0.2833, 0.2917, 0.2833, 0.2708, 0.2214, 0.2708, 0.2214, 0.2917, 0.2524, 0.2917, 0.2524, 0.2708, 0.1285, 0.2917, 0.1285, 0.3125, 0.1595, 0.3125, 0.1595, 0.2917, 0.09759, 0.2917, 0.09759, 0.3125, 0.1285, 0.3125, 0.1285, 0.2917, 0.5, 0.2917, 0.5, 0.3125, 0.531, 0.3125, 0.531, 0.2917, 0.06664, 0.2917, 0.06664, 0.3125, 0.09759, 0.3125, 0.09759, 0.2917, 0.469, 0.2917, 0.469, 0.3125, 0.5, 0.3125, 0.5, 0.2917, -0.001381, 0.2917, -0.001381, 0.3125, 0.06664, 0.3125, 0.06664, 0.2917, 0.4381, 0.2917, 0.4381, 0.3125, 0.469, 0.3125, 0.469, 0.2917, 0.4071, 0.2917, 0.4071, 0.3125, 0.4381, 0.3125, 0.4381, 0.2917, 0.3762, 0.2917, 0.3762, 0.3125, 0.4071, 0.3125, 0.4071, 0.2917, 0.3452, 0.2917, 0.3452, 0.3125, 0.3762, 0.3125, 0.3762, 0.2917, 0.3143, 0.2917, 0.3143, 0.3125, 0.3452, 0.3125, 0.3452, 0.2917, 0.2833, 0.2917, 0.2833, 0.3125, 0.3143, 0.3125, 0.3143, 0.2917, 0.2524, 0.2917, 0.2524, 0.3125, 0.2833, 0.3125, 0.2833, 0.2917, 0.2214, 0.2917, 0.2214, 0.3125, 0.2524, 0.3125, 0.2524, 0.2917, 0.1905, 0.2917, 0.1905, 0.3125, 0.2214, 0.3125, 0.2214, 0.2917, 0.1595, 0.2917, 0.1595, 0.3125, 0.1905, 0.3125, 0.1905, 0.2917, 0.06664, 0.3125, 0.06664, 0.3333, 0.09759, 0.3333, 0.09759, 0.3125, 0.469, 0.3125, 0.469, 0.3333, 0.5, 0.3333, 0.5, 0.3125, -0.001381, 0.3125, -0.001381, 0.3333, 0.06664, 0.3333, 0.06664, 0.3125, 0.4381, 0.3125, 0.4381, 0.3333, 0.469, 0.3333, 0.469, 0.3125, 0.4071, 0.3125, 0.4071, 0.3333, 0.4381, 0.3333, 0.4381, 0.3125, 0.3762, 0.3125, 0.3762, 0.3333, 0.4071, 0.3333, 0.4071, 0.3125, 0.3452, 0.3125, 0.3452, 0.3333, 0.3762, 0.3333, 0.3762, 0.3125, 0.3143, 0.3125, 0.3143, 0.3333, 0.3452, 0.3333, 0.3452, 0.3125, 0.2833, 0.3125, 0.2833, 0.3333, 0.3143, 0.3333, 0.3143, 0.3125, 0.2524, 0.3125, 0.2524, 0.3333, 0.2833, 0.3333, 0.2833, 0.3125, 0.2214, 0.3125, 0.2214, 0.3333, 0.2524, 0.3333, 0.2524, 0.3125, 0.1905, 0.3125, 0.1905, 0.3333, 0.2214, 0.3333, 0.2214, 0.3125, 0.1595, 0.3125, 0.1595, 0.3333, 0.1905, 0.3333, 0.1905, 0.3125, 0.1285, 0.3125, 0.1285, 0.3333, 0.1595, 0.3333, 0.1595, 0.3125, 0.09759, 0.3125, 0.09759, 0.3333, 0.1285, 0.3333, 0.1285, 0.3125, 0.5, 0.3125, 0.5, 0.3333, 0.531, 0.3333, 0.531, 0.3125, 0.4071, 0.3333, 0.4071, 0.3542, 0.4381, 0.3542, 0.4381, 0.3333, 0.3762, 0.3333, 0.3762, 0.3542, 0.4071, 0.3542, 0.4071, 0.3333, 0.3452, 0.3333, 0.3452, 0.3542, 0.3762, 0.3542, 0.3762, 0.3333, 0.3143, 0.3333, 0.3143, 0.3542, 0.3452, 0.3542, 0.3452, 0.3333, 0.2833, 0.3333, 0.2833, 0.3542, 0.3143, 0.3542, 0.3143, 0.3333, 0.2524, 0.3333, 0.2524, 0.3542, 0.2833, 0.3542, 0.2833, 0.3333, 0.2214, 0.3333, 0.2214, 0.3542, 0.2524, 0.3542, 0.2524, 0.3333, 0.1905, 0.3333, 0.1905, 0.3542, 0.2214, 0.3542, 0.2214, 0.3333, 0.1595, 0.3333, 0.1595, 0.3542, 0.1905, 0.3542, 0.1905, 0.3333, 0.1285, 0.3333, 0.1285, 0.3542, 0.1595, 0.3542, 0.1595, 0.3333, 0.09759, 0.3333, 0.09759, 0.3542, 0.1285, 0.3542, 0.1285, 0.3333, 0.5, 0.3333, 0.5, 0.3542, 0.531, 0.3542, 0.531, 0.3333, 0.06664, 0.3333, 0.06664, 0.3542, 0.09759, 0.3542, 0.09759, 0.3333, 0.469, 0.3333, 0.469, 0.3542, 0.5, 0.3542, 0.5, 0.3333, -0.001381, 0.3333, -0.001381, 0.3542, 0.06664, 0.3542, 0.06664, 0.3333, 0.4381, 0.3333, 0.4381, 0.3542, 0.469, 0.3542, 0.469, 0.3333, 0.3452, 0.3542, 0.3452, 0.375, 0.3762, 0.375, 0.3762, 0.3542, 0.3143, 0.3542, 0.3143, 0.375, 0.3452, 0.375, 0.3452, 0.3542, 0.2833, 0.3542, 0.2833, 0.375, 0.3143, 0.375, 0.3143, 0.3542, 0.2524, 0.3542, 0.2524, 0.375, 0.2833, 0.375, 0.2833, 0.3542, 0.2214, 0.3542, 0.2214, 0.375, 0.2524, 0.375, 0.2524, 0.3542, 0.1905, 0.3542, 0.1905, 0.375, 0.2214, 0.375, 0.2214, 0.3542, 0.1595, 0.3542, 0.1595, 0.375, 0.1905, 0.375, 0.1905, 0.3542, 0.1285, 0.3542, 0.1285, 0.375, 0.1595, 0.375, 0.1595, 0.3542, 0.09759, 0.3542, 0.09759, 0.375, 0.1285, 0.375, 0.1285, 0.3542, 0.5, 0.3542, 0.5, 0.375, 0.531, 0.375, 0.531, 0.3542, 0.06664, 0.3542, 0.06664, 0.375, 0.09759, 0.375, 0.09759, 0.3542, 0.469, 0.3542, 0.469, 0.375, 0.5, 0.375, 0.5, 0.3542, -0.001381, 0.3542, -0.001381, 0.375, 0.06664, 0.375, 0.06664, 0.3542, 0.4381, 0.3542, 0.4381, 0.375, 0.469, 0.375, 0.469, 0.3542, 0.4071, 0.3542, 0.4071, 0.375, 0.4381, 0.375, 0.4381, 0.3542, 0.3762, 0.3542, 0.3762, 0.375, 0.4071, 0.375, 0.4071, 0.3542, 0.2833, 0.375, 0.2833, 0.3958, 0.3143, 0.3958, 0.3143, 0.375, 0.2524, 0.375, 0.2524, 0.3958, 0.2833, 0.3958, 0.2833, 0.375, 0.2214, 0.375, 0.2214, 0.3958, 0.2524, 0.3958, 0.2524, 0.375, 0.1905, 0.375, 0.1905, 0.3958, 0.2214, 0.3958, 0.2214, 0.375, 0.1595, 0.375, 0.1595, 0.3958, 0.1905, 0.3958, 0.1905, 0.375, 0.1285, 0.375, 0.1285, 0.3958, 0.1595, 0.3958, 0.1595, 0.375, 0.09759, 0.375, 0.09759, 0.3958, 0.1285, 0.3958, 0.1285, 0.375, 0.5, 0.375, 0.5, 0.3958, 0.531, 0.3958, 0.531, 0.375, 0.06664, 0.375, 0.06664, 0.3958, 0.09759, 0.3958, 0.09759, 0.375, 0.469, 0.375, 0.469, 0.3958, 0.5, 0.3958, 0.5, 0.375, -0.001381, 0.375, -0.001381, 0.3958, 0.06664, 0.3958, 0.06664, 0.375, 0.4381, 0.375, 0.4381, 0.3958, 0.469, 0.3958, 0.469, 0.375, 0.4071, 0.375, 0.4071, 0.3958, 0.4381, 0.3958, 0.4381, 0.375, 0.3762, 0.375, 0.3762, 0.3958, 0.4071, 0.3958, 0.4071, 0.375, 0.3452, 0.375, 0.3452, 0.3958, 0.3762, 0.3958, 0.3762, 0.375, 0.3143, 0.375, 0.3143, 0.3958, 0.3452, 0.3958, 0.3452, 0.375, 0.2214, 0.3958, 0.2214, 0.4167, 0.2524, 0.4167, 0.2524, 0.3958, 0.1905, 0.3958, 0.1905, 0.4167, 0.2214, 0.4167, 0.2214, 0.3958, 0.1595, 0.3958, 0.1595, 0.4167, 0.1905, 0.4167, 0.1905, 0.3958, 0.1285, 0.3958, 0.1285, 0.4167, 0.1595, 0.4167, 0.1595, 0.3958, 0.09759, 0.3958, 0.09759, 0.4167, 0.1285, 0.4167, 0.1285, 0.3958, 0.5, 0.3958, 0.5, 0.4167, 0.531, 0.4167, 0.531, 0.3958, 0.06664, 0.3958, 0.06664, 0.4167, 0.09759, 0.4167, 0.09759, 0.3958, 0.469, 0.3958, 0.469, 0.4167, 0.5, 0.4167, 0.5, 0.3958, -0.001381, 0.3958, -0.001381, 0.4167, 0.06664, 0.4167, 0.06664, 0.3958, 0.4381, 0.3958, 0.4381, 0.4167, 0.469, 0.4167, 0.469, 0.3958, 0.4071, 0.3958, 0.4071, 0.4167, 0.4381, 0.4167, 0.4381, 0.3958, 0.3762, 0.3958, 0.3762, 0.4167, 0.4071, 0.4167, 0.4071, 0.3958, 0.3452, 0.3958, 0.3452, 0.4167, 0.3762, 0.4167, 0.3762, 0.3958, 0.3143, 0.3958, 0.3143, 0.4167, 0.3452, 0.4167, 0.3452, 0.3958, 0.2833, 0.3958, 0.2833, 0.4167, 0.3143, 0.4167, 0.3143, 0.3958, 0.2524, 0.3958, 0.2524, 0.4167, 0.2833, 0.4167, 0.2833, 0.3958, 0.1595, 0.4167, 0.1595, 0.4375, 0.1905, 0.4375, 0.1905, 0.4167, 0.1285, 0.4167, 0.1285, 0.4375, 0.1595, 0.4375, 0.1595, 0.4167, 0.09759, 0.4167, 0.09759, 0.4375, 0.1285, 0.4375, 0.1285, 0.4167, 0.5, 0.4167, 0.5, 0.4375, 0.531, 0.4375, 0.531, 0.4167, 0.06664, 0.4167, 0.06664, 0.4375, 0.09759, 0.4375, 0.09759, 0.4167, 0.469, 0.4167, 0.469, 0.4375, 0.5, 0.4375, 0.5, 0.4167, -0.001381, 0.4167, -0.001381, 0.4375, 0.06664, 0.4375, 0.06664, 0.4167, 0.4381, 0.4167, 0.4381, 0.4375, 0.469, 0.4375, 0.469, 0.4167, 0.4071, 0.4167, 0.4071, 0.4375, 0.4381, 0.4375, 0.4381, 0.4167, 0.3762, 0.4167, 0.3762, 0.4375, 0.4071, 0.4375, 0.4071, 0.4167, 0.3452, 0.4167, 0.3452, 0.4375, 0.3762, 0.4375, 0.3762, 0.4167, 0.3143, 0.4167, 0.3143, 0.4375, 0.3452, 0.4375, 0.3452, 0.4167, 0.2833, 0.4167, 0.2833, 0.4375, 0.3143, 0.4375, 0.3143, 0.4167, 0.2524, 0.4167, 0.2524, 0.4375, 0.2833, 0.4375, 0.2833, 0.4167, 0.2214, 0.4167, 0.2214, 0.4375, 0.2524, 0.4375, 0.2524, 0.4167, 0.1905, 0.4167, 0.1905, 0.4375, 0.2214, 0.4375, 0.2214, 0.4167, 0.09759, 0.4375, 0.09759, 0.4583, 0.1285, 0.4583, 0.1285, 0.4375, 0.5, 0.4375, 0.5, 0.4583, 0.531, 0.4583, 0.531, 0.4375, 0.06664, 0.4375, 0.06664, 0.4583, 0.09759, 0.4583, 0.09759, 0.4375, 0.469, 0.4375, 0.469, 0.4583, 0.5, 0.4583, 0.5, 0.4375, -0.001381, 0.4375, -0.001381, 0.4583, 0.06664, 0.4583, 0.06664, 0.4375, 0.4381, 0.4375, 0.4381, 0.4583, 0.469, 0.4583, 0.469, 0.4375, 0.4071, 0.4375, 0.4071, 0.4583, 0.4381, 0.4583, 0.4381, 0.4375, 0.3762, 0.4375, 0.3762, 0.4583, 0.4071, 0.4583, 0.4071, 0.4375, 0.3452, 0.4375, 0.3452, 0.4583, 0.3762, 0.4583, 0.3762, 0.4375, 0.3143, 0.4375, 0.3143, 0.4583, 0.3452, 0.4583, 0.3452, 0.4375, 0.2833, 0.4375, 0.2833, 0.4583, 0.3143, 0.4583, 0.3143, 0.4375, 0.2524, 0.4375, 0.2524, 0.4583, 0.2833, 0.4583, 0.2833, 0.4375, 0.2214, 0.4375, 0.2214, 0.4583, 0.2524, 0.4583, 0.2524, 0.4375, 0.1905, 0.4375, 0.1905, 0.4583, 0.2214, 0.4583, 0.2214, 0.4375, 0.1595, 0.4375, 0.1595, 0.4583, 0.1905, 0.4583, 0.1905, 0.4375, 0.1285, 0.4375, 0.1285, 0.4583, 0.1595, 0.4583, 0.1595, 0.4375, 0.469, 0.4583, 0.469, 0.4792, 0.5, 0.4792, 0.5, 0.4583, -0.001381, 0.4583, -0.001381, 0.4792, 0.06664, 0.4792, 0.06664, 0.4583, 0.4381, 0.4583, 0.4381, 0.4792, 0.469, 0.4792, 0.469, 0.4583, 0.4071, 0.4583, 0.4071, 0.4792, 0.4381, 0.4792, 0.4381, 0.4583, 0.3762, 0.4583, 0.3762, 0.4792, 0.4071, 0.4792, 0.4071, 0.4583, 0.3452, 0.4583, 0.3452, 0.4792, 0.3762, 0.4792, 0.3762, 0.4583, 0.3143, 0.4583, 0.3143, 0.4792, 0.3452, 0.4792, 0.3452, 0.4583, 0.2833, 0.4583, 0.2833, 0.4792, 0.3143, 0.4792, 0.3143, 0.4583, 0.2524, 0.4583, 0.2524, 0.4792, 0.2833, 0.4792, 0.2833, 0.4583, 0.2214, 0.4583, 0.2214, 0.4792, 0.2524, 0.4792, 0.2524, 0.4583, 0.1905, 0.4583, 0.1905, 0.4792, 0.2214, 0.4792, 0.2214, 0.4583, 0.1595, 0.4583, 0.1595, 0.4792, 0.1905, 0.4792, 0.1905, 0.4583, 0.1285, 0.4583, 0.1285, 0.4792, 0.1595, 0.4792, 0.1595, 0.4583, 0.09759, 0.4583, 0.09759, 0.4792, 0.1285, 0.4792, 0.1285, 0.4583, 0.5, 0.4583, 0.5, 0.4792, 0.531, 0.4792, 0.531, 0.4583, 0.06664, 0.4583, 0.06664, 0.4792, 0.09759, 0.4792, 0.09759, 0.4583, 0.4071, 0.4792, 0.4071, 0.5, 0.4381, 0.5, 0.4381, 0.4792, 0.3762, 0.4792, 0.3762, 0.5, 0.4071, 0.5, 0.4071, 0.4792, 0.3452, 0.4792, 0.3452, 0.5, 0.3762, 0.5, 0.3762, 0.4792, 0.3143, 0.4792, 0.3143, 0.5, 0.3452, 0.5, 0.3452, 0.4792, 0.2833, 0.4792, 0.2833, 0.5, 0.3143, 0.5, 0.3143, 0.4792, 0.2524, 0.4792, 0.2524, 0.5, 0.2833, 0.5, 0.2833, 0.4792, 0.2214, 0.4792, 0.2214, 0.5, 0.2524, 0.5, 0.2524, 0.4792, 0.1905, 0.4792, 0.1905, 0.5, 0.2214, 0.5, 0.2214, 0.4792, 0.1595, 0.4792, 0.1595, 0.5, 0.1905, 0.5, 0.1905, 0.4792, 0.1285, 0.4792, 0.1285, 0.5, 0.1595, 0.5, 0.1595, 0.4792, 0.09759, 0.4792, 0.09759, 0.5, 0.1285, 0.5, 0.1285, 0.4792, 0.5, 0.4792, 0.5, 0.5, 0.531, 0.5, 0.531, 0.4792, 0.06664, 0.4792, 0.06664, 0.5, 0.09759, 0.5, 0.09759, 0.4792, 0.469, 0.4792, 0.469, 0.5, 0.5, 0.5, 0.5, 0.4792, -0.001381, 0.4792, -0.001381, 0.5, 0.06664, 0.5, 0.06664, 0.4792, 0.4381, 0.4792, 0.4381, 0.5, 0.469, 0.5, 0.469, 0.4792, 0.3452, 0.5, 0.3452, 0.5208, 0.3762, 0.5208, 0.3762, 0.5, 0.3143, 0.5, 0.3143, 0.5208, 0.3452, 0.5208, 0.3452, 0.5, 0.2833, 0.5, 0.2833, 0.5208, 0.3143, 0.5208, 0.3143, 0.5, 0.2524, 0.5, 0.2524, 0.5208, 0.2833, 0.5208, 0.2833, 0.5, 0.2214, 0.5, 0.2214, 0.5208, 0.2524, 0.5208, 0.2524, 0.5, 0.1905, 0.5, 0.1905, 0.5208, 0.2214, 0.5208, 0.2214, 0.5, 0.1595, 0.5, 0.1595, 0.5208, 0.1905, 0.5208, 0.1905, 0.5, 0.1285, 0.5, 0.1285, 0.5208, 0.1595, 0.5208, 0.1595, 0.5, 0.09759, 0.5, 0.09759, 0.5208, 0.1285, 0.5208, 0.1285, 0.5, 0.5, 0.5, 0.5, 0.5208, 0.531, 0.5208, 0.531, 0.5, 0.06664, 0.5, 0.06664, 0.5208, 0.09759, 0.5208, 0.09759, 0.5, 0.469, 0.5, 0.469, 0.5208, 0.5, 0.5208, 0.5, 0.5, -0.001381, 0.5, -0.001381, 0.5208, 0.06664, 0.5208, 0.06664, 0.5, 0.4381, 0.5, 0.4381, 0.5208, 0.469, 0.5208, 0.469, 0.5, 0.4071, 0.5, 0.4071, 0.5208, 0.4381, 0.5208, 0.4381, 0.5, 0.3762, 0.5, 0.3762, 0.5208, 0.4071, 0.5208, 0.4071, 0.5, 0.2833, 0.5208, 0.2833, 0.5417, 0.3143, 0.5417, 0.3143, 0.5208, 0.2524, 0.5208, 0.2524, 0.5417, 0.2833, 0.5417, 0.2833, 0.5208, 0.2214, 0.5208, 0.2214, 0.5417, 0.2524, 0.5417, 0.2524, 0.5208, 0.1905, 0.5208, 0.1905, 0.5417, 0.2214, 0.5417, 0.2214, 0.5208, 0.1595, 0.5208, 0.1595, 0.5417, 0.1905, 0.5417, 0.1905, 0.5208, 0.1285, 0.5208, 0.1285, 0.5417, 0.1595, 0.5417, 0.1595, 0.5208, 0.09759, 0.5208, 0.09759, 0.5417, 0.1285, 0.5417, 0.1285, 0.5208, 0.5, 0.5208, 0.5, 0.5417, 0.531, 0.5417, 0.531, 0.5208, 0.06664, 0.5208, 0.06664, 0.5417, 0.09759, 0.5417, 0.09759, 0.5208, 0.469, 0.5208, 0.469, 0.5417, 0.5, 0.5417, 0.5, 0.5208, -0.001381, 0.5208, -0.001381, 0.5417, 0.06664, 0.5417, 0.06664, 0.5208, 0.4381, 0.5208, 0.4381, 0.5417, 0.469, 0.5417, 0.469, 0.5208, 0.4071, 0.5208, 0.4071, 0.5417, 0.4381, 0.5417, 0.4381, 0.5208, 0.3762, 0.5208, 0.3762, 0.5417, 0.4071, 0.5417, 0.4071, 0.5208, 0.3452, 0.5208, 0.3452, 0.5417, 0.3762, 0.5417, 0.3762, 0.5208, 0.3143, 0.5208, 0.3143, 0.5417, 0.3452, 0.5417, 0.3452, 0.5208, 0.2214, 0.5417, 0.2214, 0.5625, 0.2524, 0.5625, 0.2524, 0.5417, 0.1905, 0.5417, 0.1905, 0.5625, 0.2214, 0.5625, 0.2214, 0.5417, 0.1595, 0.5417, 0.1595, 0.5625, 0.1905, 0.5625, 0.1905, 0.5417, 0.1285, 0.5417, 0.1285, 0.5625, 0.1595, 0.5625, 0.1595, 0.5417, 0.09759, 0.5417, 0.09759, 0.5625, 0.1285, 0.5625, 0.1285, 0.5417, 0.5, 0.5417, 0.5, 0.5625, 0.531, 0.5625, 0.531, 0.5417, 0.06664, 0.5417, 0.06664, 0.5625, 0.09759, 0.5625, 0.09759, 0.5417, 0.469, 0.5417, 0.469, 0.5625, 0.5, 0.5625, 0.5, 0.5417, -0.001381, 0.5417, -0.001381, 0.5625, 0.06664, 0.5625, 0.06664, 0.5417, 0.4381, 0.5417, 0.4381, 0.5625, 0.469, 0.5625, 0.469, 0.5417, 0.4071, 0.5417, 0.4071, 0.5625, 0.4381, 0.5625, 0.4381, 0.5417, 0.3762, 0.5417, 0.3762, 0.5625, 0.4071, 0.5625, 0.4071, 0.5417, 0.3452, 0.5417, 0.3452, 0.5625, 0.3762, 0.5625, 0.3762, 0.5417, 0.3143, 0.5417, 0.3143, 0.5625, 0.3452, 0.5625, 0.3452, 0.5417, 0.2833, 0.5417, 0.2833, 0.5625, 0.3143, 0.5625, 0.3143, 0.5417, 0.2524, 0.5417, 0.2524, 0.5625, 0.2833, 0.5625, 0.2833, 0.5417, 0.1595, 0.5625, 0.1595, 0.5833, 0.1905, 0.5833, 0.1905, 0.5625, 0.1285, 0.5625, 0.1285, 0.5833, 0.1595, 0.5833, 0.1595, 0.5625, 0.09759, 0.5625, 0.09759, 0.5833, 0.1285, 0.5833, 0.1285, 0.5625, 0.5, 0.5625, 0.5, 0.5833, 0.531, 0.5833, 0.531, 0.5625, 0.06664, 0.5625, 0.06664, 0.5833, 0.09759, 0.5833, 0.09759, 0.5625, 0.469, 0.5625, 0.469, 0.5833, 0.5, 0.5833, 0.5, 0.5625, -0.001381, 0.5625, -0.001381, 0.5833, 0.06664, 0.5833, 0.06664, 0.5625, 0.4381, 0.5625, 0.4381, 0.5833, 0.469, 0.5833, 0.469, 0.5625, 0.4071, 0.5625, 0.4071, 0.5833, 0.4381, 0.5833, 0.4381, 0.5625, 0.3762, 0.5625, 0.3762, 0.5833, 0.4071, 0.5833, 0.4071, 0.5625, 0.3452, 0.5625, 0.3452, 0.5833, 0.3762, 0.5833, 0.3762, 0.5625, 0.3143, 0.5625, 0.3143, 0.5833, 0.3452, 0.5833, 0.3452, 0.5625, 0.2833, 0.5625, 0.2833, 0.5833, 0.3143, 0.5833, 0.3143, 0.5625, 0.2524, 0.5625, 0.2524, 0.5833, 0.2833, 0.5833, 0.2833, 0.5625, 0.2214, 0.5625, 0.2214, 0.5833, 0.2524, 0.5833, 0.2524, 0.5625, 0.1905, 0.5625, 0.1905, 0.5833, 0.2214, 0.5833, 0.2214, 0.5625, 0.09759, 0.5833, 0.09759, 0.6042, 0.1285, 0.6042, 0.1285, 0.5833, 0.5, 0.5833, 0.5, 0.6042, 0.531, 0.6042, 0.531, 0.5833, 0.06664, 0.5833, 0.06664, 0.6042, 0.09759, 0.6042, 0.09759, 0.5833, 0.469, 0.5833, 0.469, 0.6042, 0.5, 0.6042, 0.5, 0.5833, -0.001381, 0.5833, -0.001381, 0.6042, 0.06664, 0.6042, 0.06664, 0.5833, 0.4381, 0.5833, 0.4381, 0.6042, 0.469, 0.6042, 0.469, 0.5833, 0.4071, 0.5833, 0.4071, 0.6042, 0.4381, 0.6042, 0.4381, 0.5833, 0.3762, 0.5833, 0.3762, 0.6042, 0.4071, 0.6042, 0.4071, 0.5833, 0.3452, 0.5833, 0.3452, 0.6042, 0.3762, 0.6042, 0.3762, 0.5833, 0.3143, 0.5833, 0.3143, 0.6042, 0.3452, 0.6042, 0.3452, 0.5833, 0.2833, 0.5833, 0.2833, 0.6042, 0.3143, 0.6042, 0.3143, 0.5833, 0.2524, 0.5833, 0.2524, 0.6042, 0.2833, 0.6042, 0.2833, 0.5833, 0.2214, 0.5833, 0.2214, 0.6042, 0.2524, 0.6042, 0.2524, 0.5833, 0.1905, 0.5833, 0.1905, 0.6042, 0.2214, 0.6042, 0.2214, 0.5833, 0.1595, 0.5833, 0.1595, 0.6042, 0.1905, 0.6042, 0.1905, 0.5833, 0.1285, 0.5833, 0.1285, 0.6042, 0.1595, 0.6042, 0.1595, 0.5833, -0.001381, 0.6042, -0.001381, 0.625, 0.06664, 0.625, 0.06664, 0.6042, 0.4381, 0.6042, 0.4381, 0.625, 0.469, 0.625, 0.469, 0.6042, 0.4071, 0.6042, 0.4071, 0.625, 0.4381, 0.625, 0.4381, 0.6042, 0.3762, 0.6042, 0.3762, 0.625, 0.4071, 0.625, 0.4071, 0.6042, 0.3452, 0.6042, 0.3452, 0.625, 0.3762, 0.625, 0.3762, 0.6042, 0.3143, 0.6042, 0.3143, 0.625, 0.3452, 0.625, 0.3452, 0.6042, 0.2833, 0.6042, 0.2833, 0.625, 0.3143, 0.625, 0.3143, 0.6042, 0.2524, 0.6042, 0.2524, 0.625, 0.2833, 0.625, 0.2833, 0.6042, 0.2214, 0.6042, 0.2214, 0.625, 0.2524, 0.625, 0.2524, 0.6042, 0.1905, 0.6042, 0.1905, 0.625, 0.2214, 0.625, 0.2214, 0.6042, 0.1595, 0.6042, 0.1595, 0.625, 0.1905, 0.625, 0.1905, 0.6042, 0.1285, 0.6042, 0.1285, 0.625, 0.1595, 0.625, 0.1595, 0.6042, 0.09759, 0.6042, 0.09759, 0.625, 0.1285, 0.625, 0.1285, 0.6042, 0.5, 0.6042, 0.5, 0.625, 0.531, 0.625, 0.531, 0.6042, 0.06664, 0.6042, 0.06664, 0.625, 0.09759, 0.625, 0.09759, 0.6042, 0.469, 0.6042, 0.469, 0.625, 0.5, 0.625, 0.5, 0.6042, 0.3762, 0.625, 0.3762, 0.6458, 0.4071, 0.6458, 0.4071, 0.625, 0.3452, 0.625, 0.3452, 0.6458, 0.3762, 0.6458, 0.3762, 0.625, 0.3143, 0.625, 0.3143, 0.6458, 0.3452, 0.6458, 0.3452, 0.625, 0.2833, 0.625, 0.2833, 0.6458, 0.3143, 0.6458, 0.3143, 0.625, 0.2524, 0.625, 0.2524, 0.6458, 0.2833, 0.6458, 0.2833, 0.625, 0.2214, 0.625, 0.2214, 0.6458, 0.2524, 0.6458, 0.2524, 0.625, 0.1905, 0.625, 0.1905, 0.6458, 0.2214, 0.6458, 0.2214, 0.625, 0.1595, 0.625, 0.1595, 0.6458, 0.1905, 0.6458, 0.1905, 0.625, 0.1285, 0.625, 0.1285, 0.6458, 0.1595, 0.6458, 0.1595, 0.625, 0.09759, 0.625, 0.09759, 0.6458, 0.1285, 0.6458, 0.1285, 0.625, 0.5, 0.625, 0.5, 0.6458, 0.531, 0.6458, 0.531, 0.625, 0.06664, 0.625, 0.06664, 0.6458, 0.09759, 0.6458, 0.09759, 0.625, 0.469, 0.625, 0.469, 0.6458, 0.5, 0.6458, 0.5, 0.625, -0.001381, 0.625, -0.001381, 0.6458, 0.06664, 0.6458, 0.06664, 0.625, 0.4381, 0.625, 0.4381, 0.6458, 0.469, 0.6458, 0.469, 0.625, 0.4071, 0.625, 0.4071, 0.6458, 0.4381, 0.6458, 0.4381, 0.625, 0.3143, 0.6458, 0.3143, 0.6667, 0.3452, 0.6667, 0.3452, 0.6458, 0.2833, 0.6458, 0.2833, 0.6667, 0.3143, 0.6667, 0.3143, 0.6458, 0.2524, 0.6458, 0.2524, 0.6667, 0.2833, 0.6667, 0.2833, 0.6458, 0.2214, 0.6458, 0.2214, 0.6667, 0.2524, 0.6667, 0.2524, 0.6458, 0.1905, 0.6458, 0.1905, 0.6667, 0.2214, 0.6667, 0.2214, 0.6458, 0.1595, 0.6458, 0.1595, 0.6667, 0.1905, 0.6667, 0.1905, 0.6458, 0.1285, 0.6458, 0.1285, 0.6667, 0.1595, 0.6667, 0.1595, 0.6458, 0.09759, 0.6458, 0.09759, 0.6667, 0.1285, 0.6667, 0.1285, 0.6458, 0.5, 0.6458, 0.5, 0.6667, 0.531, 0.6667, 0.531, 0.6458, 0.06664, 0.6458, 0.06664, 0.6667, 0.09759, 0.6667, 0.09759, 0.6458, 0.469, 0.6458, 0.469, 0.6667, 0.5, 0.6667, 0.5, 0.6458, -0.001381, 0.6458, -0.001381, 0.6667, 0.06664, 0.6667, 0.06664, 0.6458, 0.4381, 0.6458, 0.4381, 0.6667, 0.469, 0.6667, 0.469, 0.6458, 0.4071, 0.6458, 0.4071, 0.6667, 0.4381, 0.6667, 0.4381, 0.6458, 0.3762, 0.6458, 0.3762, 0.6667, 0.4071, 0.6667, 0.4071, 0.6458, 0.3452, 0.6458, 0.3452, 0.6667, 0.3762, 0.6667, 0.3762, 0.6458, 0.2524, 0.6667, 0.2524, 0.6875, 0.2833, 0.6875, 0.2833, 0.6667, 0.2214, 0.6667, 0.2214, 0.6875, 0.2524, 0.6875, 0.2524, 0.6667, 0.1905, 0.6667, 0.1905, 0.6875, 0.2214, 0.6875, 0.2214, 0.6667, 0.1595, 0.6667, 0.1595, 0.6875, 0.1905, 0.6875, 0.1905, 0.6667, 0.1285, 0.6667, 0.1285, 0.6875, 0.1595, 0.6875, 0.1595, 0.6667, 0.09759, 0.6667, 0.09759, 0.6875, 0.1285, 0.6875, 0.1285, 0.6667, 0.5, 0.6667, 0.5, 0.6875, 0.531, 0.6875, 0.531, 0.6667, 0.06664, 0.6667, 0.06664, 0.6875, 0.09759, 0.6875, 0.09759, 0.6667, 0.469, 0.6667, 0.469, 0.6875, 0.5, 0.6875, 0.5, 0.6667, -0.001381, 0.6667, -0.001381, 0.6875, 0.06664, 0.6875, 0.06664, 0.6667, 0.4381, 0.6667, 0.4381, 0.6875, 0.469, 0.6875, 0.469, 0.6667, 0.4071, 0.6667, 0.4071, 0.6875, 0.4381, 0.6875, 0.4381, 0.6667, 0.3762, 0.6667, 0.3762, 0.6875, 0.4071, 0.6875, 0.4071, 0.6667, 0.3452, 0.6667, 0.3452, 0.6875, 0.3762, 0.6875, 0.3762, 0.6667, 0.3143, 0.6667, 0.3143, 0.6875, 0.3452, 0.6875, 0.3452, 0.6667, 0.2833, 0.6667, 0.2833, 0.6875, 0.3143, 0.6875, 0.3143, 0.6667, 0.1905, 0.6875, 0.1905, 0.7083, 0.2214, 0.7083, 0.2214, 0.6875, 0.1595, 0.6875, 0.1595, 0.7083, 0.1905, 0.7083, 0.1905, 0.6875, 0.1285, 0.6875, 0.1285, 0.7083, 0.1595, 0.7083, 0.1595, 0.6875, 0.09759, 0.6875, 0.09759, 0.7083, 0.1285, 0.7083, 0.1285, 0.6875, 0.5, 0.6875, 0.5, 0.7083, 0.531, 0.7083, 0.531, 0.6875, 0.06664, 0.6875, 0.06664, 0.7083, 0.09759, 0.7083, 0.09759, 0.6875, 0.469, 0.6875, 0.469, 0.7083, 0.5, 0.7083, 0.5, 0.6875, -0.001381, 0.6875, -0.001381, 0.7083, 0.06664, 0.7083, 0.06664, 0.6875, 0.4381, 0.6875, 0.4381, 0.7083, 0.469, 0.7083, 0.469, 0.6875, 0.4071, 0.6875, 0.4071, 0.7083, 0.4381, 0.7083, 0.4381, 0.6875, 0.3762, 0.6875, 0.3762, 0.7083, 0.4071, 0.7083, 0.4071, 0.6875, 0.3452, 0.6875, 0.3452, 0.7083, 0.3762, 0.7083, 0.3762, 0.6875, 0.3143, 0.6875, 0.3143, 0.7083, 0.3452, 0.7083, 0.3452, 0.6875, 0.2833, 0.6875, 0.2833, 0.7083, 0.3143, 0.7083, 0.3143, 0.6875, 0.2524, 0.6875, 0.2524, 0.7083, 0.2833, 0.7083, 0.2833, 0.6875, 0.2214, 0.6875, 0.2214, 0.7083, 0.2524, 0.7083, 0.2524, 0.6875, 0.1285, 0.7083, 0.1285, 0.7292, 0.1595, 0.7292, 0.1595, 0.7083, 0.09759, 0.7083, 0.09759, 0.7292, 0.1285, 0.7292, 0.1285, 0.7083, 0.5, 0.7083, 0.5, 0.7292, 0.531, 0.7292, 0.531, 0.7083, 0.06664, 0.7083, 0.06664, 0.7292, 0.09759, 0.7292, 0.09759, 0.7083, 0.469, 0.7083, 0.469, 0.7292, 0.5, 0.7292, 0.5, 0.7083, -0.001381, 0.7083, -0.001381, 0.7292, 0.06664, 0.7292, 0.06664, 0.7083, 0.4381, 0.7083, 0.4381, 0.7292, 0.469, 0.7292, 0.469, 0.7083, 0.4071, 0.7083, 0.4071, 0.7292, 0.4381, 0.7292, 0.4381, 0.7083, 0.3762, 0.7083, 0.3762, 0.7292, 0.4071, 0.7292, 0.4071, 0.7083, 0.3452, 0.7083, 0.3452, 0.7292, 0.3762, 0.7292, 0.3762, 0.7083, 0.3143, 0.7083, 0.3143, 0.7292, 0.3452, 0.7292, 0.3452, 0.7083, 0.2833, 0.7083, 0.2833, 0.7292, 0.3143, 0.7292, 0.3143, 0.7083, 0.2524, 0.7083, 0.2524, 0.7292, 0.2833, 0.7292, 0.2833, 0.7083, 0.2214, 0.7083, 0.2214, 0.7292, 0.2524, 0.7292, 0.2524, 0.7083, 0.1905, 0.7083, 0.1905, 0.7292, 0.2214, 0.7292, 0.2214, 0.7083, 0.1595, 0.7083, 0.1595, 0.7292, 0.1905, 0.7292, 0.1905, 0.7083, 0.5, 0.7292, 0.5, 0.75, 0.531, 0.75, 0.531, 0.7292, 0.06664, 0.7292, 0.06664, 0.75, 0.09759, 0.75, 0.09759, 0.7292, 0.469, 0.7292, 0.469, 0.75, 0.5, 0.75, 0.5, 0.7292, -0.001381, 0.7292, -0.001381, 0.75, 0.06664, 0.75, 0.06664, 0.7292, 0.4381, 0.7292, 0.4381, 0.75, 0.469, 0.75, 0.469, 0.7292, 0.4071, 0.7292, 0.4071, 0.75, 0.4381, 0.75, 0.4381, 0.7292, 0.3762, 0.7292, 0.3762, 0.75, 0.4071, 0.75, 0.4071, 0.7292, 0.3452, 0.7292, 0.3452, 0.75, 0.3762, 0.75, 0.3762, 0.7292, 0.3143, 0.7292, 0.3143, 0.75, 0.3452, 0.75, 0.3452, 0.7292, 0.2833, 0.7292, 0.2833, 0.75, 0.3143, 0.75, 0.3143, 0.7292, 0.2524, 0.7292, 0.2524, 0.75, 0.2833, 0.75, 0.2833, 0.7292, 0.2214, 0.7292, 0.2214, 0.75, 0.2524, 0.75, 0.2524, 0.7292, 0.1905, 0.7292, 0.1905, 0.75, 0.2214, 0.75, 0.2214, 0.7292, 0.1595, 0.7292, 0.1595, 0.75, 0.1905, 0.75, 0.1905, 0.7292, 0.1285, 0.7292, 0.1285, 0.75, 0.1595, 0.75, 0.1595, 0.7292, 0.09759, 0.7292, 0.09759, 0.75, 0.1285, 0.75, 0.1285, 0.7292, 0.4381, 0.75, 0.4381, 0.7708, 0.469, 0.7708, 0.469, 0.75, 0.4071, 0.75, 0.4071, 0.7708, 0.4381, 0.7708, 0.4381, 0.75, 0.3762, 0.75, 0.3762, 0.7708, 0.4071, 0.7708, 0.4071, 0.75, 0.3452, 0.75, 0.3452, 0.7708, 0.3762, 0.7708, 0.3762, 0.75, 0.3143, 0.75, 0.3143, 0.7708, 0.3452, 0.7708, 0.3452, 0.75, 0.2833, 0.75, 0.2833, 0.7708, 0.3143, 0.7708, 0.3143, 0.75, 0.2524, 0.75, 0.2524, 0.7708, 0.2833, 0.7708, 0.2833, 0.75, 0.2214, 0.75, 0.2214, 0.7708, 0.2524, 0.7708, 0.2524, 0.75, 0.1905, 0.75, 0.1905, 0.7708, 0.2214, 0.7708, 0.2214, 0.75, 0.1595, 0.75, 0.1595, 0.7708, 0.1905, 0.7708, 0.1905, 0.75, 0.1285, 0.75, 0.1285, 0.7708, 0.1595, 0.7708, 0.1595, 0.75, 0.09759, 0.75, 0.09759, 0.7708, 0.1285, 0.7708, 0.1285, 0.75, 0.5, 0.75, 0.5, 0.7708, 0.531, 0.7708, 0.531, 0.75, 0.06664, 0.75, 0.06664, 0.7708, 0.09759, 0.7708, 0.09759, 0.75, 0.469, 0.75, 0.469, 0.7708, 0.5, 0.7708, 0.5, 0.75, -0.001381, 0.75, -0.001381, 0.7708, 0.06664, 0.7708, 0.06664, 0.75, 0.3762, 0.7708, 0.3762, 0.7917, 0.4071, 0.7917, 0.4071, 0.7708, 0.3452, 0.7708, 0.3452, 0.7917, 0.3762, 0.7917, 0.3762, 0.7708, 0.3143, 0.7708, 0.3143, 0.7917, 0.3452, 0.7917, 0.3452, 0.7708, 0.2833, 0.7708, 0.2833, 0.7917, 0.3143, 0.7917, 0.3143, 0.7708, 0.2524, 0.7708, 0.2524, 0.7917, 0.2833, 0.7917, 0.2833, 0.7708, 0.2214, 0.7708, 0.2214, 0.7917, 0.2524, 0.7917, 0.2524, 0.7708, 0.1905, 0.7708, 0.1905, 0.7917, 0.2214, 0.7917, 0.2214, 0.7708, 0.1595, 0.7708, 0.1595, 0.7917, 0.1905, 0.7917, 0.1905, 0.7708, 0.1285, 0.7708, 0.1285, 0.7917, 0.1595, 0.7917, 0.1595, 0.7708, 0.09759, 0.7708, 0.09759, 0.7917, 0.1285, 0.7917, 0.1285, 0.7708, 0.5, 0.7708, 0.5, 0.7917, 0.531, 0.7917, 0.531, 0.7708, 0.06664, 0.7708, 0.06664, 0.7917, 0.09759, 0.7917, 0.09759, 0.7708, 0.469, 0.7708, 0.469, 0.7917, 0.5, 0.7917, 0.5, 0.7708, -0.001381, 0.7708, -0.001381, 0.7917, 0.06664, 0.7917, 0.06664, 0.7708, 0.4381, 0.7708, 0.4381, 0.7917, 0.469, 0.7917, 0.469, 0.7708, 0.4071, 0.7708, 0.4071, 0.7917, 0.4381, 0.7917, 0.4381, 0.7708, 0.2214, 0.7917, 0.2214, 0.8125, 0.2524, 0.8125, 0.2524, 0.7917, 0.1905, 0.7917, 0.1905, 0.8125, 0.2214, 0.8125, 0.2214, 0.7917, 0.1595, 0.7917, 0.1595, 0.8125, 0.1905, 0.8125, 0.1905, 0.7917, 0.1285, 0.7917, 0.1285, 0.8125, 0.1595, 0.8125, 0.1595, 0.7917, 0.09759, 0.7917, 0.09759, 0.8125, 0.1285, 0.8125, 0.1285, 0.7917, 0.5, 0.7917, 0.5, 0.8125, 0.531, 0.8125, 0.531, 0.7917, 0.06664, 0.7917, 0.06664, 0.8125, 0.09759, 0.8125, 0.09759, 0.7917, 0.469, 0.7917, 0.469, 0.8125, 0.5, 0.8125, 0.5, 0.7917, -0.001381, 0.7917, -0.001381, 0.8125, 0.06664, 0.8125, 0.06664, 0.7917, 0.4381, 0.7917, 0.4381, 0.8125, 0.469, 0.8125, 0.469, 0.7917, 0.4071, 0.7917, 0.4071, 0.8125, 0.4381, 0.8125, 0.4381, 0.7917, 0.3762, 0.7917, 0.3762, 0.8125, 0.4071, 0.8125, 0.4071, 0.7917, 0.3452, 0.7917, 0.3452, 0.8125, 0.3762, 0.8125, 0.3762, 0.7917, 0.3143, 0.7917, 0.3143, 0.8125, 0.3452, 0.8125, 0.3452, 0.7917, 0.2833, 0.7917, 0.2833, 0.8125, 0.3143, 0.8125, 0.3143, 0.7917, 0.2524, 0.7917, 0.2524, 0.8125, 0.2833, 0.8125, 0.2833, 0.7917, 0.1595, 0.8125, 0.1595, 0.8333, 0.1905, 0.8333, 0.1905, 0.8125, 0.1285, 0.8125, 0.1285, 0.8333, 0.1595, 0.8333, 0.1595, 0.8125, 0.09759, 0.8125, 0.09759, 0.8333, 0.1285, 0.8333, 0.1285, 0.8125, 0.5, 0.8125, 0.5, 0.8333, 0.531, 0.8333, 0.531, 0.8125, 0.06664, 0.8125, 0.06664, 0.8333, 0.09759, 0.8333, 0.09759, 0.8125, 0.469, 0.8125, 0.469, 0.8333, 0.5, 0.8333, 0.5, 0.8125, -0.001381, 0.8125, -0.001381, 0.8333, 0.06664, 0.8333, 0.06664, 0.8125, 0.4381, 0.8125, 0.4381, 0.8333, 0.469, 0.8333, 0.469, 0.8125, 0.4071, 0.8125, 0.4071, 0.8333, 0.4381, 0.8333, 0.4381, 0.8125, 0.3762, 0.8125, 0.3762, 0.8333, 0.4071, 0.8333, 0.4071, 0.8125, 0.3452, 0.8125, 0.3452, 0.8333, 0.3762, 0.8333, 0.3762, 0.8125, 0.3143, 0.8125, 0.3143, 0.8333, 0.3452, 0.8333, 0.3452, 0.8125, 0.2833, 0.8125, 0.2833, 0.8333, 0.3143, 0.8333, 0.3143, 0.8125, 0.2524, 0.8125, 0.2524, 0.8333, 0.2833, 0.8333, 0.2833, 0.8125, 0.2214, 0.8125, 0.2214, 0.8333, 0.2524, 0.8333, 0.2524, 0.8125, 0.1905, 0.8125, 0.1905, 0.8333, 0.2214, 0.8333, 0.2214, 0.8125, 0.09759, 0.8333, 0.09759, 0.8542, 0.1285, 0.8542, 0.1285, 0.8333, 0.5, 0.8333, 0.5, 0.8542, 0.531, 0.8542, 0.531, 0.8333, 0.06664, 0.8333, 0.06664, 0.8542, 0.09759, 0.8542, 0.09759, 0.8333, 0.469, 0.8333, 0.469, 0.8542, 0.5, 0.8542, 0.5, 0.8333, -0.001381, 0.8333, -0.001381, 0.8542, 0.06664, 0.8542, 0.06664, 0.8333, 0.4381, 0.8333, 0.4381, 0.8542, 0.469, 0.8542, 0.469, 0.8333, 0.4071, 0.8333, 0.4071, 0.8542, 0.4381, 0.8542, 0.4381, 0.8333, 0.3762, 0.8333, 0.3762, 0.8542, 0.4071, 0.8542, 0.4071, 0.8333, 0.3452, 0.8333, 0.3452, 0.8542, 0.3762, 0.8542, 0.3762, 0.8333, 0.3143, 0.8333, 0.3143, 0.8542, 0.3452, 0.8542, 0.3452, 0.8333, 0.2833, 0.8333, 0.2833, 0.8542, 0.3143, 0.8542, 0.3143, 0.8333, 0.2524, 0.8333, 0.2524, 0.8542, 0.2833, 0.8542, 0.2833, 0.8333, 0.2214, 0.8333, 0.2214, 0.8542, 0.2524, 0.8542, 0.2524, 0.8333, 0.1905, 0.8333, 0.1905, 0.8542, 0.2214, 0.8542, 0.2214, 0.8333, 0.1595, 0.8333, 0.1595, 0.8542, 0.1905, 0.8542, 0.1905, 0.8333, 0.1285, 0.8333, 0.1285, 0.8542, 0.1595, 0.8542, 0.1595, 0.8333, -0.001381, 0.8542, -0.001381, 0.875, 0.06664, 0.875, 0.06664, 0.8542, 0.4381, 0.8542, 0.4381, 0.875, 0.469, 0.875, 0.469, 0.8542, 0.4071, 0.8542, 0.4071, 0.875, 0.4381, 0.875, 0.4381, 0.8542, 0.3762, 0.8542, 0.3762, 0.875, 0.4071, 0.875, 0.4071, 0.8542, 0.3452, 0.8542, 0.3452, 0.875, 0.3762, 0.875, 0.3762, 0.8542, 0.3143, 0.8542, 0.3143, 0.875, 0.3452, 0.875, 0.3452, 0.8542, 0.2833, 0.8542, 0.2833, 0.875, 0.3143, 0.875, 0.3143, 0.8542, 0.2524, 0.8542, 0.2524, 0.875, 0.2833, 0.875, 0.2833, 0.8542, 0.2214, 0.8542, 0.2214, 0.875, 0.2524, 0.875, 0.2524, 0.8542, 0.1905, 0.8542, 0.1905, 0.875, 0.2214, 0.875, 0.2214, 0.8542, 0.1595, 0.8542, 0.1595, 0.875, 0.1905, 0.875, 0.1905, 0.8542, 0.1285, 0.8542, 0.1285, 0.875, 0.1595, 0.875, 0.1595, 0.8542, 0.09759, 0.8542, 0.09759, 0.875, 0.1285, 0.875, 0.1285, 0.8542, 0.5, 0.8542, 0.5, 0.875, 0.531, 0.875, 0.531, 0.8542, 0.06664, 0.8542, 0.06664, 0.875, 0.09759, 0.875, 0.09759, 0.8542, 0.469, 0.8542, 0.469, 0.875, 0.5, 0.875, 0.5, 0.8542, 0.3762, 0.875, 0.3762, 0.8958, 0.4071, 0.8958, 0.4071, 0.875, 0.3452, 0.875, 0.3452, 0.8958, 0.3762, 0.8958, 0.3762, 0.875, 0.3143, 0.875, 0.3143, 0.8958, 0.3452, 0.8958, 0.3452, 0.875, 0.2833, 0.875, 0.2833, 0.8958, 0.3143, 0.8958, 0.3143, 0.875, 0.2524, 0.875, 0.2524, 0.8958, 0.2833, 0.8958, 0.2833, 0.875, 0.2214, 0.875, 0.2214, 0.8958, 0.2524, 0.8958, 0.2524, 0.875, 0.1905, 0.875, 0.1905, 0.8958, 0.2214, 0.8958, 0.2214, 0.875, 0.1595, 0.875, 0.1595, 0.8958, 0.1905, 0.8958, 0.1905, 0.875, 0.1285, 0.875, 0.1285, 0.8958, 0.1595, 0.8958, 0.1595, 0.875, 0.09759, 0.875, 0.09759, 0.8958, 0.1285, 0.8958, 0.1285, 0.875, 0.5, 0.875, 0.5, 0.8958, 0.531, 0.8958, 0.531, 0.875, 0.06664, 0.875, 0.06664, 0.8958, 0.09759, 0.8958, 0.09759, 0.875, 0.469, 0.875, 0.469, 0.8958, 0.5, 0.8958, 0.5, 0.875, -0.001381, 0.875, -0.001381, 0.8958, 0.06664, 0.8958, 0.06664, 0.875, 0.4381, 0.875, 0.4381, 0.8958, 0.469, 0.8958, 0.469, 0.875, 0.4071, 0.875, 0.4071, 0.8958, 0.4381, 0.8958, 0.4381, 0.875, 0.3143, 0.8958, 0.3143, 0.9167, 0.3452, 0.9167, 0.3452, 0.8958, 0.2833, 0.8958, 0.2833, 0.9167, 0.3143, 0.9167, 0.3143, 0.8958, 0.2524, 0.8958, 0.2524, 0.9167, 0.2833, 0.9167, 0.2833, 0.8958, 0.2214, 0.8958, 0.2214, 0.9167, 0.2524, 0.9167, 0.2524, 0.8958, 0.1905, 0.8958, 0.1905, 0.9167, 0.2214, 0.9167, 0.2214, 0.8958, 0.1595, 0.8958, 0.1595, 0.9167, 0.1905, 0.9167, 0.1905, 0.8958, 0.1285, 0.8958, 0.1285, 0.9167, 0.1595, 0.9167, 0.1595, 0.8958, 0.09759, 0.8958, 0.09759, 0.9167, 0.1285, 0.9167, 0.1285, 0.8958, 0.5, 0.8958, 0.5, 0.9167, 0.531, 0.9167, 0.531, 0.8958, 0.06664, 0.8958, 0.06664, 0.9167, 0.09759, 0.9167, 0.09759, 0.8958, 0.469, 0.8958, 0.469, 0.9167, 0.5, 0.9167, 0.5, 0.8958, -0.001381, 0.8958, -0.001381, 0.9167, 0.06664, 0.9167, 0.06664, 0.8958, 0.4381, 0.8958, 0.4381, 0.9167, 0.469, 0.9167, 0.469, 0.8958, 0.4071, 0.8958, 0.4071, 0.9167, 0.4381, 0.9167, 0.4381, 0.8958, 0.3762, 0.8958, 0.3762, 0.9167, 0.4071, 0.9167, 0.4071, 0.8958, 0.3452, 0.8958, 0.3452, 0.9167, 0.3762, 0.9167, 0.3762, 0.8958, 0.2524, 0.9167, 0.2524, 0.9375, 0.2833, 0.9375, 0.2833, 0.9167, 0.2214, 0.9167, 0.2214, 0.9375, 0.2524, 0.9375, 0.2524, 0.9167, 0.1905, 0.9167, 0.1905, 0.9375, 0.2214, 0.9375, 0.2214, 0.9167, 0.1595, 0.9167, 0.1595, 0.9375, 0.1905, 0.9375, 0.1905, 0.9167, 0.1285, 0.9167, 0.1285, 0.9375, 0.1595, 0.9375, 0.1595, 0.9167, 0.09759, 0.9167, 0.09759, 0.9375, 0.1285, 0.9375, 0.1285, 0.9167, 0.5, 0.9167, 0.5, 0.9375, 0.531, 0.9375, 0.531, 0.9167, 0.06664, 0.9167, 0.06664, 0.9375, 0.09759, 0.9375, 0.09759, 0.9167, 0.469, 0.9167, 0.469, 0.9375, 0.5, 0.9375, 0.5, 0.9167, -0.001381, 0.9167, -0.001381, 0.9375, 0.06664, 0.9375, 0.06664, 0.9167, 0.4381, 0.9167, 0.4381, 0.9375, 0.469, 0.9375, 0.469, 0.9167, 0.4071, 0.9167, 0.4071, 0.9375, 0.4381, 0.9375, 0.4381, 0.9167, 0.3762, 0.9167, 0.3762, 0.9375, 0.4071, 0.9375, 0.4071, 0.9167, 0.3452, 0.9167, 0.3452, 0.9375, 0.3762, 0.9375, 0.3762, 0.9167, 0.3143, 0.9167, 0.3143, 0.9375, 0.3452, 0.9375, 0.3452, 0.9167, 0.2833, 0.9167, 0.2833, 0.9375, 0.3143, 0.9375, 0.3143, 0.9167, 0.1905, 0.9375, 0.1905, 0.9583, 0.2214, 0.9583, 0.2214, 0.9375, 0.1595, 0.9375, 0.1595, 0.9583, 0.1905, 0.9583, 0.1905, 0.9375, 0.1285, 0.9375, 0.1285, 0.9583, 0.1595, 0.9583, 0.1595, 0.9375, 0.09759, 0.9375, 0.09759, 0.9583, 0.1285, 0.9583, 0.1285, 0.9375, 0.5, 0.9375, 0.5, 0.9583, 0.531, 0.9583, 0.531, 0.9375, 0.06664, 0.9375, 0.06664, 0.9583, 0.09759, 0.9583, 0.09759, 0.9375, 0.469, 0.9375, 0.469, 0.9583, 0.5, 0.9583, 0.5, 0.9375, -0.001381, 0.9375, -0.001381, 0.9583, 0.06664, 0.9583, 0.06664, 0.9375, 0.4381, 0.9375, 0.4381, 0.9583, 0.469, 0.9583, 0.469, 0.9375, 0.4071, 0.9375, 0.4071, 0.9583, 0.4381, 0.9583, 0.4381, 0.9375, 0.3762, 0.9375, 0.3762, 0.9583, 0.4071, 0.9583, 0.4071, 0.9375, 0.3452, 0.9375, 0.3452, 0.9583, 0.3762, 0.9583, 0.3762, 0.9375, 0.3143, 0.9375, 0.3143, 0.9583, 0.3452, 0.9583, 0.3452, 0.9375, 0.2833, 0.9375, 0.2833, 0.9583, 0.3143, 0.9583, 0.3143, 0.9375, 0.2524, 0.9375, 0.2524, 0.9583, 0.2833, 0.9583, 0.2833, 0.9375, 0.2214, 0.9375, 0.2214, 0.9583, 0.2524, 0.9583, 0.2524, 0.9375, 0.1285, 0.9583, 0.1285, 0.9792, 0.1595, 0.9792, 0.1595, 0.9583, 0.09759, 0.9583, 0.09759, 0.9792, 0.1285, 0.9792, 0.1285, 0.9583, 0.5, 0.9583, 0.5, 0.9792, 0.531, 0.9792, 0.531, 0.9583, 0.06664, 0.9583, 0.06664, 0.9792, 0.09759, 0.9792, 0.09759, 0.9583, 0.469, 0.9583, 0.469, 0.9792, 0.5, 0.9792, 0.5, 0.9583, -0.001381, 0.9583, -0.001381, 0.9792, 0.06664, 0.9792, 0.06664, 0.9583, 0.4381, 0.9583, 0.4381, 0.9792, 0.469, 0.9792, 0.469, 0.9583, 0.4071, 0.9583, 0.4071, 0.9792, 0.4381, 0.9792, 0.4381, 0.9583, 0.3762, 0.9583, 0.3762, 0.9792, 0.4071, 0.9792, 0.4071, 0.9583, 0.3452, 0.9583, 0.3452, 0.9792, 0.3762, 0.9792, 0.3762, 0.9583, 0.3143, 0.9583, 0.3143, 0.9792, 0.3452, 0.9792, 0.3452, 0.9583, 0.2833, 0.9583, 0.2833, 0.9792, 0.3143, 0.9792, 0.3143, 0.9583, 0.2524, 0.9583, 0.2524, 0.9792, 0.2833, 0.9792, 0.2833, 0.9583, 0.2214, 0.9583, 0.2214, 0.9792, 0.2524, 0.9792, 0.2524, 0.9583, 0.1905, 0.9583, 0.1905, 0.9792, 0.2214, 0.9792, 0.2214, 0.9583, 0.1595, 0.9583, 0.1595, 0.9792, 0.1905, 0.9792, 0.1905, 0.9583, 0.5, 0.9792, 0.5, 1.0, 0.531, 1.0, 0.531, 0.9792, 0.06664, 0.9792, 0.06664, 1.0, 0.09759, 1.0, 0.09759, 0.9792, 0.469, 0.9792, 0.469, 1.0, 0.5, 1.0, 0.5, 0.9792, -0.001381, 0.9792, -0.001381, 1.0, 0.06664, 1.0, 0.06664, 0.9792, 0.4381, 0.9792, 0.4381, 1.0, 0.469, 1.0, 0.469, 0.9792, 0.4071, 0.9792, 0.4071, 1.0, 0.4381, 1.0, 0.4381, 0.9792, 0.3762, 0.9792, 0.3762, 1.0, 0.4071, 1.0, 0.4071, 0.9792, 0.3452, 0.9792, 0.3452, 1.0, 0.3762, 1.0, 0.3762, 0.9792, 0.3143, 0.9792, 0.3143, 1.0, 0.3452, 1.0, 0.3452, 0.9792, 0.2833, 0.9792, 0.2833, 1.0, 0.3143, 1.0, 0.3143, 0.9792, 0.2524, 0.9792, 0.2524, 1.0, 0.2833, 1.0, 0.2833, 0.9792, 0.2214, 0.9792, 0.2214, 1.0, 0.2524, 1.0, 0.2524, 0.9792, 0.1905, 0.9792, 0.1905, 1.0, 0.2214, 1.0, 0.2214, 0.9792, 0.1595, 0.9792, 0.1595, 1.0, 0.1905, 1.0, 0.1905, 0.9792, 0.1285, 0.9792, 0.1285, 1.0, 0.1595, 1.0, 0.1595, 0.9792, 0.09759, 0.9792, 0.09759, 1.0, 0.1285, 1.0, 0.1285, 0.9792, 0.4381, 0.0, 0.4381, 0.02083, 0.469, 0.02083, 0.469, 0.0, 0.4071, -1.192e-07, 0.4071, 0.02083, 0.4381, 0.02083, 0.4381, 0.0, 0.3762, 0.0, 0.3762, 0.02083, 0.4071, 0.02083, 0.4071, -1.192e-07, 0.3452, 0.0, 0.3452, 0.02083, 0.3762, 0.02083, 0.3762, 0.0, 0.3143, -1.192e-07, 0.3143, 0.02083, 0.3452, 0.02083, 0.3452, 0.0, 0.2833, -1.192e-07, 0.2833, 0.02083, 0.3143, 0.02083, 0.3143, -1.192e-07, 0.2524, -1.192e-07, 0.2524, 0.02083, 0.2833, 0.02083, 0.2833, -1.192e-07, 0.2214, -1.192e-07, 0.2214, 0.02083, 0.2524, 0.02083, 0.2524, -1.192e-07, 0.1905, -1.192e-07, 0.1905, 0.02083, 0.2214, 0.02083, 0.2214, -1.192e-07, 0.1595, -1.192e-07, 0.1595, 0.02083, 0.1905, 0.02083, 0.1905, -1.192e-07, 0.1285, -2.384e-07, 0.1285, 0.02083, 0.1595, 0.02083, 0.1595, -1.192e-07, 0.09759, -3.576e-07, 0.09759, 0.02083, 0.1285, 0.02083, 0.1285, -2.384e-07, 0.5, 0.0, 0.5, 0.02083, 0.531, 0.02083, 0.531, 0.0, 0.06664, -5.96e-07, 0.06664, 0.02083, 0.09759, 0.02083, 0.09759, -3.576e-07, 0.469, 0.0, 0.469, 0.02083, 0.5, 0.02083, 0.5, 0.0, -0.001381, -1.192e-06, -0.001381, 0.02083, 0.06664, 0.02083, 0.06664, -5.96e-07, 0.3762, 0.02083, 0.3762, 0.04167, 0.4071, 0.04167, 0.4071, 0.02083, 0.3452, 0.02083, 0.3452, 0.04167, 0.3762, 0.04167, 0.3762, 0.02083, 0.3143, 0.02083, 0.3143, 0.04167, 0.3452, 0.04167, 0.3452, 0.02083, 0.2833, 0.02083, 0.2833, 0.04167, 0.3143, 0.04167, 0.3143, 0.02083, 0.2524, 0.02083, 0.2524, 0.04167, 0.2833, 0.04167, 0.2833, 0.02083, 0.2214, 0.02083, 0.2214, 0.04167, 0.2524, 0.04167, 0.2524, 0.02083, 0.1905, 0.02083, 0.1905, 0.04167, 0.2214, 0.04167, 0.2214, 0.02083, 0.1595, 0.02083, 0.1595, 0.04167, 0.1905, 0.04167, 0.1905, 0.02083, 0.1285, 0.02083, 0.1285, 0.04167, 0.1595, 0.04167, 0.1595, 0.02083, 0.09759, 0.02083, 0.09759, 0.04167, 0.1285, 0.04167, 0.1285, 0.02083, 0.5, 0.02083, 0.5, 0.04167, 0.531, 0.04167, 0.531, 0.02083, 0.06664, 0.02083, 0.06664, 0.04167, 0.09759, 0.04167, 0.09759, 0.02083, 0.469, 0.02083, 0.469, 0.04167, 0.5, 0.04167, 0.5, 0.02083, -0.001381, 0.02083, -0.001381, 0.04167, 0.06664, 0.04167, 0.06664, 0.02083, 0.4381, 0.02083, 0.4381, 0.04167, 0.469, 0.04167, 0.469, 0.02083, 0.4071, 0.02083, 0.4071, 0.04167, 0.4381, 0.04167, 0.4381, 0.02083, 0.3143, 0.04167, 0.3143, 0.0625, 0.3452, 0.0625, 0.3452, 0.04167, 0.2833, 0.04167, 0.2833, 0.0625, 0.3143, 0.0625, 0.3143, 0.04167, 0.2524, 0.04167, 0.2524, 0.0625, 0.2833, 0.0625, 0.2833, 0.04167, 0.2214, 0.04167, 0.2214, 0.0625, 0.2524, 0.0625, 0.2524, 0.04167, 0.1905, 0.04167, 0.1905, 0.0625, 0.2214, 0.0625, 0.2214, 0.04167, 0.1595, 0.04167, 0.1595, 0.0625, 0.1905, 0.0625, 0.1905, 0.04167, 0.1285, 0.04167, 0.1285, 0.0625, 0.1595, 0.0625, 0.1595, 0.04167, 0.09759, 0.04167, 0.09759, 0.0625, 0.1285, 0.0625, 0.1285, 0.04167, 0.5, 0.04167, 0.5, 0.0625, 0.531, 0.0625, 0.531, 0.04167, 0.06664, 0.04167, 0.06664, 0.0625, 0.09759, 0.0625, 0.09759, 0.04167, 0.469, 0.04167, 0.469, 0.0625, 0.5, 0.0625, 0.5, 0.04167, -0.001381, 0.04167, -0.001381, 0.0625, 0.06664, 0.0625, 0.06664, 0.04167, 0.4381, 0.04167, 0.4381, 0.0625, 0.469, 0.0625, 0.469, 0.04167, 0.4071, 0.04167, 0.4071, 0.0625, 0.4381, 0.0625, 0.4381, 0.04167, 0.3762, 0.04167, 0.3762, 0.0625, 0.4071, 0.0625, 0.4071, 0.04167, 0.3452, 0.04167, 0.3452, 0.0625, 0.3762, 0.0625, 0.3762, 0.04167, 0.2524, 0.0625, 0.2524, 0.08333, 0.2833, 0.08333, 0.2833, 0.0625, 0.2214, 0.0625, 0.2214, 0.08333, 0.2524, 0.08333, 0.2524, 0.0625, 0.1905, 0.0625, 0.1905, 0.08333, 0.2214, 0.08333, 0.2214, 0.0625, 0.1595, 0.0625, 0.1595, 0.08333, 0.1905, 0.08333, 0.1905, 0.0625, 0.1285, 0.0625, 0.1285, 0.08333, 0.1595, 0.08333, 0.1595, 0.0625, 0.09759, 0.0625, 0.09759, 0.08333, 0.1285, 0.08333, 0.1285, 0.0625, 0.5, 0.0625, 0.5, 0.08333, 0.531, 0.08333, 0.531, 0.0625, 0.06664, 0.0625, 0.06664, 0.08333, 0.09759, 0.08333, 0.09759, 0.0625, 0.469, 0.0625, 0.469, 0.08333, 0.5, 0.08333, 0.5, 0.0625, -0.001381, 0.0625, -0.001381, 0.08333, 0.06664, 0.08333, 0.06664, 0.0625, 0.4381, 0.0625, 0.4381, 0.08333, 0.469, 0.08333, 0.469, 0.0625, 0.4071, 0.0625, 0.4071, 0.08333, 0.4381, 0.08333, 0.4381, 0.0625, 0.3762, 0.0625, 0.3762, 0.08333, 0.4071, 0.08333, 0.4071, 0.0625, 0.3452, 0.0625, 0.3452, 0.08333, 0.3762, 0.08333, 0.3762, 0.0625, 0.3143, 0.0625, 0.3143, 0.08333, 0.3452, 0.08333, 0.3452, 0.0625, 0.2833, 0.0625, 0.2833, 0.08333, 0.3143, 0.08333, 0.3143, 0.0625, 0.1905, 0.08333, 0.1905, 0.1042, 0.2214, 0.1042, 0.2214, 0.08333, 0.1595, 0.08333, 0.1595, 0.1042, 0.1905, 0.1042, 0.1905, 0.08333, 0.1285, 0.08333, 0.1285, 0.1042, 0.1595, 0.1042, 0.1595, 0.08333, 0.09759, 0.08333, 0.09759, 0.1042, 0.1285, 0.1042, 0.1285, 0.08333, 0.5, 0.08333, 0.5, 0.1042, 0.531, 0.1042, 0.531, 0.08333, 0.06664, 0.08333, 0.06664, 0.1042, 0.09759, 0.1042, 0.09759, 0.08333, 0.469, 0.08333, 0.469, 0.1042, 0.5, 0.1042, 0.5, 0.08333, -0.001381, 0.08333, -0.001381, 0.1042, 0.06664, 0.1042, 0.06664, 0.08333, 0.4381, 0.08333, 0.4381, 0.1042, 0.469, 0.1042, 0.469, 0.08333, 0.4071, 0.08333, 0.4071, 0.1042, 0.4381, 0.1042, 0.4381, 0.08333, 0.3762, 0.08333, 0.3762, 0.1042, 0.4071, 0.1042, 0.4071, 0.08333, 0.3452, 0.08333, 0.3452, 0.1042, 0.3762, 0.1042, 0.3762, 0.08333, 0.3143, 0.08333, 0.3143, 0.1042, 0.3452, 0.1042, 0.3452, 0.08333, 0.2833, 0.08333, 0.2833, 0.1042, 0.3143, 0.1042, 0.3143, 0.08333, 0.2524, 0.08333, 0.2524, 0.1042, 0.2833, 0.1042, 0.2833, 0.08333, 0.2214, 0.08333, 0.2214, 0.1042, 0.2524, 0.1042, 0.2524, 0.08333, 0.1285, 0.1042, 0.1285, 0.125, 0.1595, 0.125, 0.1595, 0.1042, 0.09759, 0.1042, 0.09759, 0.125, 0.1285, 0.125, 0.1285, 0.1042, 0.5, 0.1042, 0.5, 0.125, 0.531, 0.125, 0.531, 0.1042, 0.06664, 0.1042, 0.06664, 0.125, 0.09759, 0.125, 0.09759, 0.1042, 0.469, 0.1042, 0.469, 0.125, 0.5, 0.125, 0.5, 0.1042, -0.001381, 0.1042, -0.001381, 0.125, 0.06664, 0.125, 0.06664, 0.1042, 0.4381, 0.1042, 0.4381, 0.125, 0.469, 0.125, 0.469, 0.1042, 0.4071, 0.1042, 0.4071, 0.125, 0.4381, 0.125, 0.4381, 0.1042, 0.3762, 0.1042, 0.3762, 0.125, 0.4071, 0.125, 0.4071, 0.1042, 0.3452, 0.1042, 0.3452, 0.125, 0.3762, 0.125, 0.3762, 0.1042, 0.3143, 0.1042, 0.3143, 0.125, 0.3452, 0.125, 0.3452, 0.1042, 0.2833, 0.1042, 0.2833, 0.125, 0.3143, 0.125, 0.3143, 0.1042, 0.2524, 0.1042, 0.2524, 0.125, 0.2833, 0.125, 0.2833, 0.1042, 0.2214, 0.1042, 0.2214, 0.125, 0.2524, 0.125, 0.2524, 0.1042, 0.1905, 0.1042, 0.1905, 0.125, 0.2214, 0.125, 0.2214, 0.1042, 0.1595, 0.1042, 0.1595, 0.125, 0.1905, 0.125, 0.1905, 0.1042, 0.06664, 0.125, 0.06664, 0.1458, 0.09759, 0.1458, 0.09759, 0.125, 0.469, 0.125, 0.469, 0.1458, 0.5, 0.1458, 0.5, 0.125, -0.001381, 0.125, -0.001381, 0.1458, 0.06664, 0.1458, 0.06664, 0.125, 0.4381, 0.125, 0.4381, 0.1458, 0.469, 0.1458, 0.469, 0.125, 0.4071, 0.125, 0.4071, 0.1458, 0.4381, 0.1458, 0.4381, 0.125, 0.3762, 0.125, 0.3762, 0.1458, 0.4071, 0.1458, 0.4071, 0.125, 0.3452, 0.125, 0.3452, 0.1458, 0.3762, 0.1458, 0.3762, 0.125, 0.3143, 0.125, 0.3143, 0.1458, 0.3452, 0.1458, 0.3452, 0.125, 0.2833, 0.125, 0.2833, 0.1458, 0.3143, 0.1458, 0.3143, 0.125, 0.2524, 0.125, 0.2524, 0.1458, 0.2833, 0.1458, 0.2833, 0.125, 0.2214, 0.125, 0.2214, 0.1458, 0.2524, 0.1458, 0.2524, 0.125, 0.1905, 0.125, 0.1905, 0.1458, 0.2214, 0.1458, 0.2214, 0.125, 0.1595, 0.125, 0.1595, 0.1458, 0.1905, 0.1458, 0.1905, 0.125, 0.1285, 0.125, 0.1285, 0.1458, 0.1595, 0.1458, 0.1595, 0.125, 0.09759, 0.125, 0.09759, 0.1458, 0.1285, 0.1458, 0.1285, 0.125, 0.5, 0.125, 0.5, 0.1458, 0.531, 0.1458, 0.531, 0.125, 0.4071, 0.1458, 0.4071, 0.1667, 0.4381, 0.1667, 0.4381, 0.1458, 0.3762, 0.1458, 0.3762, 0.1667, 0.4071, 0.1667, 0.4071, 0.1458, 0.3452, 0.1458, 0.3452, 0.1667, 0.3762, 0.1667, 0.3762, 0.1458, 0.3143, 0.1458, 0.3143, 0.1667, 0.3452, 0.1667, 0.3452, 0.1458, 0.2833, 0.1458, 0.2833, 0.1667, 0.3143, 0.1667, 0.3143, 0.1458, 0.2524, 0.1458, 0.2524, 0.1667, 0.2833, 0.1667, 0.2833, 0.1458, 0.2214, 0.1458, 0.2214, 0.1667, 0.2524, 0.1667, 0.2524, 0.1458, 0.1905, 0.1458, 0.1905, 0.1667, 0.2214, 0.1667, 0.2214, 0.1458, 0.1595, 0.1458, 0.1595, 0.1667, 0.1905, 0.1667, 0.1905, 0.1458, 0.1285, 0.1458, 0.1285, 0.1667, 0.1595, 0.1667, 0.1595, 0.1458, 0.09759, 0.1458, 0.09759, 0.1667, 0.1285, 0.1667, 0.1285, 0.1458, 0.5, 0.1458, 0.5, 0.1667, 0.531, 0.1667, 0.531, 0.1458, 0.06664, 0.1458, 0.06664, 0.1667, 0.09759, 0.1667, 0.09759, 0.1458, 0.469, 0.1458, 0.469, 0.1667, 0.5, 0.1667, 0.5, 0.1458, -0.001381, 0.1458, -0.001381, 0.1667, 0.06664, 0.1667, 0.06664, 0.1458, 0.4381, 0.1458, 0.4381, 0.1667, 0.469, 0.1667, 0.469, 0.1458, 0.3452, 0.1667, 0.3452, 0.1875, 0.3762, 0.1875, 0.3762, 0.1667, 0.3143, 0.1667, 0.3143, 0.1875, 0.3452, 0.1875, 0.3452, 0.1667, 0.2833, 0.1667, 0.2833, 0.1875, 0.3143, 0.1875, 0.3143, 0.1667, 0.2524, 0.1667, 0.2524, 0.1875, 0.2833, 0.1875, 0.2833, 0.1667, 0.2214, 0.1667, 0.2214, 0.1875, 0.2524, 0.1875, 0.2524, 0.1667, 0.1905, 0.1667, 0.1905, 0.1875, 0.2214, 0.1875, 0.2214, 0.1667, 0.1595, 0.1667, 0.1595, 0.1875, 0.1905, 0.1875, 0.1905, 0.1667, 0.1285, 0.1667, 0.1285, 0.1875, 0.1595, 0.1875, 0.1595, 0.1667, 0.09759, 0.1667, 0.09759, 0.1875, 0.1285, 0.1875, 0.1285, 0.1667, 0.5, 0.1667, 0.5, 0.1875, 0.531, 0.1875, 0.531, 0.1667, 0.06664, 0.1667, 0.06664, 0.1875, 0.09759, 0.1875, 0.09759, 0.1667, 0.469, 0.1667, 0.469, 0.1875, 0.5, 0.1875, 0.5, 0.1667, -0.001381, 0.1667, -0.001381, 0.1875, 0.06664, 0.1875, 0.06664, 0.1667, 0.4381, 0.1667, 0.4381, 0.1875, 0.469, 0.1875, 0.469, 0.1667, 0.4071, 0.1667, 0.4071, 0.1875, 0.4381, 0.1875, 0.4381, 0.1667, 0.3762, 0.1667, 0.3762, 0.1875, 0.4071, 0.1875, 0.4071, 0.1667, 0.2833, 0.1875, 0.2833, 0.2083, 0.3143, 0.2083, 0.3143, 0.1875, 0.2524, 0.1875, 0.2524, 0.2083, 0.2833, 0.2083, 0.2833, 0.1875, 0.2214, 0.1875, 0.2214, 0.2083, 0.2524, 0.2083, 0.2524, 0.1875, 0.1905, 0.1875, 0.1905, 0.2083, 0.2214, 0.2083, 0.2214, 0.1875, 0.1595, 0.1875, 0.1595, 0.2083, 0.1905, 0.2083, 0.1905, 0.1875, 0.1285, 0.1875, 0.1285, 0.2083, 0.1595, 0.2083, 0.1595, 0.1875, 0.09759, 0.1875, 0.09759, 0.2083, 0.1285, 0.2083, 0.1285, 0.1875, 0.5, 0.1875, 0.5, 0.2083, 0.531, 0.2083, 0.531, 0.1875, 0.06664, 0.1875, 0.06664, 0.2083, 0.09759, 0.2083, 0.09759, 0.1875, 0.469, 0.1875, 0.469, 0.2083, 0.5, 0.2083, 0.5, 0.1875, -0.001381, 0.1875, -0.001381, 0.2083, 0.06664, 0.2083, 0.06664, 0.1875, 0.4381, 0.1875, 0.4381, 0.2083, 0.469, 0.2083, 0.469, 0.1875, 0.4071, 0.1875, 0.4071, 0.2083, 0.4381, 0.2083, 0.4381, 0.1875, 0.3762, 0.1875, 0.3762, 0.2083, 0.4071, 0.2083, 0.4071, 0.1875, 0.3452, 0.1875, 0.3452, 0.2083, 0.3762, 0.2083, 0.3762, 0.1875, 0.3143, 0.1875, 0.3143, 0.2083, 0.3452, 0.2083, 0.3452, 0.1875, 0.2214, 0.2083, 0.2214, 0.2292, 0.2524, 0.2292, 0.2524, 0.2083, 0.1905, 0.2083, 0.1905, 0.2292, 0.2214, 0.2292, 0.2214, 0.2083, 0.1595, 0.2083, 0.1595, 0.2292, 0.1905, 0.2292, 0.1905, 0.2083, 0.1285, 0.2083, 0.1285, 0.2292, 0.1595, 0.2292, 0.1595, 0.2083, 0.09759, 0.2083, 0.09759, 0.2292, 0.1285, 0.2292, 0.1285, 0.2083, 0.5, 0.2083, 0.5, 0.2292, 0.531, 0.2292, 0.531, 0.2083, 0.06664, 0.2083, 0.06664, 0.2292, 0.09759, 0.2292, 0.09759, 0.2083, 0.469, 0.2083, 0.469, 0.2292, 0.5, 0.2292, 0.5, 0.2083, -0.001381, 0.2083, -0.001381, 0.2292, 0.06664, 0.2292, 0.06664, 0.2083, 0.4381, 0.2083, 0.4381, 0.2292, 0.469, 0.2292, 0.469, 0.2083, 0.4071, 0.2083, 0.4071, 0.2292, 0.4381, 0.2292, 0.4381, 0.2083, 0.3762, 0.2083, 0.3762, 0.2292, 0.4071, 0.2292, 0.4071, 0.2083, 0.3452, 0.2083, 0.3452, 0.2292, 0.3762, 0.2292, 0.3762, 0.2083, 0.3143, 0.2083, 0.3143, 0.2292, 0.3452, 0.2292, 0.3452, 0.2083, 0.2833, 0.2083, 0.2833, 0.2292, 0.3143, 0.2292, 0.3143, 0.2083, 0.2524, 0.2083, 0.2524, 0.2292, 0.2833, 0.2292, 0.2833, 0.2083, 0.1595, 0.2292, 0.1595, 0.25, 0.1905, 0.25, 0.1905, 0.2292, 0.1285, 0.2292, 0.1285, 0.25, 0.1595, 0.25, 0.1595, 0.2292, 0.09759, 0.2292, 0.09759, 0.25, 0.1285, 0.25, 0.1285, 0.2292, 0.5, 0.2292, 0.5, 0.25, 0.531, 0.25, 0.531, 0.2292, 0.06664, 0.2292, 0.06664, 0.25, 0.09759, 0.25, 0.09759, 0.2292, 0.469, 0.2292, 0.469, 0.25, 0.5, 0.25, 0.5, 0.2292, -0.001381, 0.2292, -0.001381, 0.25, 0.06664, 0.25, 0.06664, 0.2292, 0.4381, 0.2292, 0.4381, 0.25, 0.469, 0.25, 0.469, 0.2292, 0.4071, 0.2292, 0.4071, 0.25, 0.4381, 0.25, 0.4381, 0.2292, 0.3762, 0.2292, 0.3762, 0.25, 0.4071, 0.25, 0.4071, 0.2292, 0.3452, 0.2292, 0.3452, 0.25, 0.3762, 0.25, 0.3762, 0.2292, 0.3143, 0.2292, 0.3143, 0.25, 0.3452, 0.25, 0.3452, 0.2292, 0.2833, 0.2292, 0.2833, 0.25, 0.3143, 0.25, 0.3143, 0.2292, 0.2524, 0.2292, 0.2524, 0.25, 0.2833, 0.25, 0.2833, 0.2292, 0.2214, 0.2292, 0.2214, 0.25, 0.2524, 0.25, 0.2524, 0.2292, 0.1905, 0.2292, 0.1905, 0.25, 0.2214, 0.25, 0.2214, 0.2292, -0.001381, 0.25, -0.001381, 0.2292, -0.001381, 0.2083, -0.001381, 0.1875, -0.001381, 0.1667, -0.001381, 0.1458, -0.001381, 0.125, -0.001381, 0.1042, -0.001381, 0.08333, -0.001381, 0.0625, -0.001381, 0.04167, -0.001381, 0.02083, -0.001381, -1.192e-06, -0.001381, 0.9792, -0.001381, 0.9583, -0.001381, 0.9375, -0.001381, 0.9167, -0.001381, 0.8958, -0.001381, 0.875, -0.001381, 0.8542, -0.001381, 0.8333, -0.001381, 0.8125, -0.001381, 0.7917, -0.001381, 0.7708, -0.001381, 0.75, -0.001381, 0.7292, -0.001381, 0.7083, -0.001381, 0.6875, -0.001381, 0.6667, -0.001381, 0.6458, -0.001381, 0.625, -0.001381, 0.6042, -0.001381, 0.5833, -0.001381, 0.5625, -0.001381, 0.5417, -0.001381, 0.5208, -0.001381, 0.5, -0.001381, 0.4792, -0.001381, 0.4583, -0.001381, 0.4375, -0.001381, 0.4167, -0.001381, 0.3958, -0.001381, 0.375, -0.001381, 0.3542, -0.001381, 0.3333, -0.001381, 0.3125, -0.001381, 0.2917, -0.001381, 0.2708])
me_cloudsphere.materials.append(mat_material)
me_cloudsphere.use_remesh_preserve_volume = False
me_cloudsphere.use_remesh_preserve_attributes = False
me_cloudsphere.use_mirror_vertex_groups = False
me_cloudsphere.update()

# ---- objects
ob_cloudsphere = bpy.data.objects.new('CloudSphere', me_cloudsphere)

# ---- transforms, parenting, visibility, modifiers, constraints
ob_cloudsphere.location = (0.0, 0.0, 0.0)
ob_cloudsphere.lock_rotations_4d = False
ob_cloudsphere.empty_display_type = 'ARROWS'
ob_cloudsphere.lineart.crease_threshold = 0.0

# ---- collection membership
col_collection.objects.link(ob_cloudsphere)

# ---- scene / render settings (as saved in the file)
scene.frame_start = 1; scene.frame_end = 250; scene.frame_set(1)
scene.render.engine = 'BLENDER_EEVEE_NEXT'
scene.cycles.use_denoising = False
scene.cycles.samples = 128
scene.cycles.sampling_pattern = 'TABULATED_SOBOL'
scene.cycles.use_adaptive_sampling = False
scene.cycles.use_light_tree = False
scene.view_settings.view_transform = 'Filmic'
bpy.context.view_layer.update()

# ---- added for rendering (the .blend has no active camera and no usable light): camera, sun
cam_auto = bpy.data.cameras.new('AutoCamera')
cam_auto.lens = 50.0
cam_auto.sensor_width = 36.0
cam_auto.clip_end = 1000.0
ob_auto_camera = bpy.data.objects.new('AutoCamera', cam_auto)
scene.collection.objects.link(ob_auto_camera)
ob_auto_camera.location = (2.8056, -3.36672, 1.7959)
ob_auto_camera.rotation_euler = (1.09748, -7.21219e-08, 0.694738)
scene.camera = ob_auto_camera
light_auto_sun = bpy.data.lights.new('AutoSun', 'SUN')
light_auto_sun.energy = 3.0
light_auto_sun.angle = 0.0523599
ob_auto_sun = bpy.data.objects.new('AutoSun', light_auto_sun)
scene.collection.objects.link(ob_auto_sun)
ob_auto_sun.rotation_euler = (0.872665, 0.174533, 0.523599)
bpy.context.view_layer.update()
